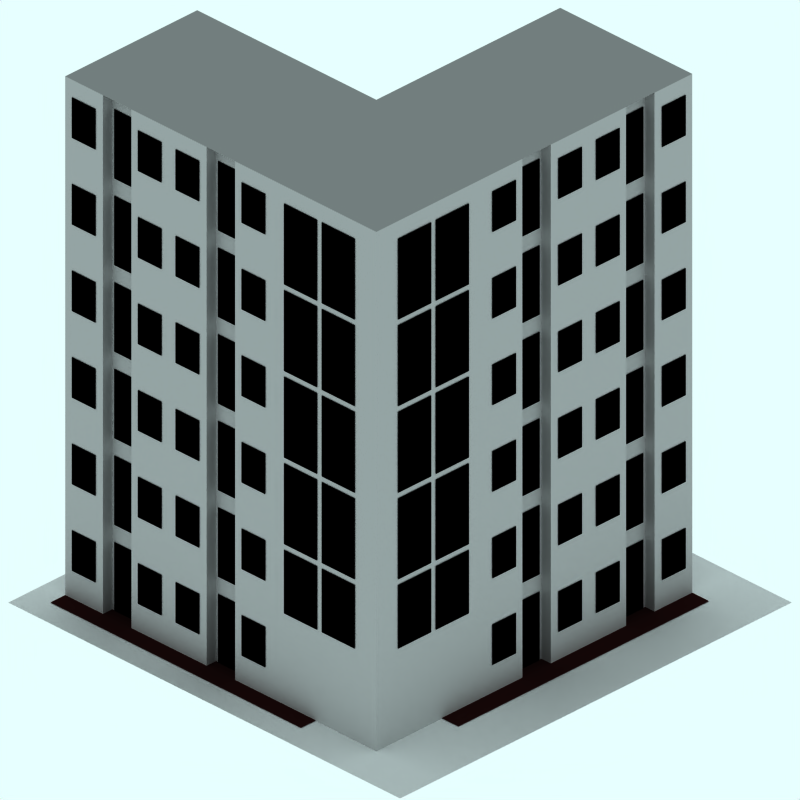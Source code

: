 # Source: senate-building.blend  (saved by Blender 2.49.2; exported with 4.5.12 LTS)
import bpy
from mathutils import Matrix  # noqa: F401  (used for matrix-valued properties, if any)

bpy.ops.wm.read_factory_settings(use_empty=True)
scene = bpy.context.scene
scene.name = 'Scene'

# ---- collections
col_collection_1 = bpy.data.collections.new('Collection 1'); scene.collection.children.link(col_collection_1)
col_collection_2 = bpy.data.collections.new('Collection 2'); scene.collection.children.link(col_collection_2)
col_collection_2.hide_render = True
col_collection_2.hide_viewport = True
col_collection_3 = bpy.data.collections.new('Collection 3'); scene.collection.children.link(col_collection_3)
col_collection_3.hide_render = True
col_collection_3.hide_viewport = True

# ---- materials (node trees are filled in below, after node groups)
mat_soil = bpy.data.materials.new('Soil')
mat_soil.alpha_threshold = 0.0
mat_soil.preview_render_type = 'FLAT'
mat_soil.diffuse_color = (0.1179, 0.03943, 0.03943, 1.0)
mat_soil.roughness = 0.5
mat_soil.line_color = (0.0, 0.0, 0.0, 1.0)
mat_interior = bpy.data.materials.new('Interior')
mat_interior.alpha_threshold = 0.0
mat_interior.preview_render_type = 'FLAT'
mat_interior.diffuse_color = (0.0, 0.0, 0.0, 1.0)
mat_interior.roughness = 0.5
mat_interior.line_color = (0.0, 0.0, 0.0, 1.0)
mat_concrete = bpy.data.materials.new('Concrete')
mat_concrete.alpha_threshold = 0.0
mat_concrete.preview_render_type = 'FLAT'
mat_concrete.diffuse_color = (0.6435, 0.6434, 0.6434, 1.0)
mat_concrete.specular_color = (0.3765, 0.37, 0.37)
mat_concrete.roughness = 0.5
mat_concrete.line_color = (0.0, 0.0, 0.0, 1.0)
mat_concrete_dark = bpy.data.materials.new('Concrete-Dark')
mat_concrete_dark.alpha_threshold = 0.0
mat_concrete_dark.preview_render_type = 'FLAT'
mat_concrete_dark.diffuse_color = (0.4951, 0.4951, 0.4951, 1.0)
mat_concrete_dark.specular_color = (0.3765, 0.37, 0.37)
mat_concrete_dark.roughness = 0.5
mat_concrete_dark.line_color = (0.0, 0.0, 0.0, 1.0)
mat_transparent = bpy.data.materials.new('Transparent')
mat_transparent.alpha_threshold = 0.0
mat_transparent.preview_render_type = 'FLAT'
mat_transparent.roughness = 0.5

# ---- material node trees

# ---- world
world_world = bpy.data.worlds.new('World'); scene.world = world_world
world_world.color = (0.9059, 1.0, 1.0)
world_world.use_sun_shadow = False
world_world.sun_shadow_jitter_overblur = 0.0
world_world.cycles.sampling_method = 'MANUAL'
world_world.cycles.sample_map_resolution = 256

# ---- cameras
cam_camera_001 = bpy.data.cameras.new('Camera.001')
cam_camera_001.type = 'ORTHO'
cam_camera_001.passepartout_alpha = 0.2
cam_camera_001.clip_end = 100.0
cam_camera_001.lens = 35.0
cam_camera_001.ortho_scale = 12.0
cam_camera_001.display_size = 5.91
cam_camera_001.show_passepartout = False
cam_camera_001.show_safe_areas = True
cam_camera_001.dof.focus_distance = 0.0
cam_camera_001.dof.aperture_fstop = 128.0

# ---- lights
light_lamp = bpy.data.lights.new('Lamp', 'SUN')
light_lamp.transmission_factor = 0.0
light_lamp.angle = 1.571
light_lamp.energy = 0.025
light_lamp.shadow_buffer_clip_start = 0.5
light_lamp.shadow_soft_size = 1.0
light_lamp.shadow_cascade_max_distance = 1000.0
light_lamp.cycles.use_multiple_importance_sampling = False

# ---- meshes
me_plane_123 = bpy.data.meshes.new('Plane.123')
me_plane_123.from_pydata([(3.35, 3.06, 0.0), (3.35, -2.25, 0.0), (2.64, -2.25, 0.0), (2.64, 3.06, 0.0)], [], [(0, 3, 2, 1)])
me_plane_123.materials.append(mat_soil)
me_plane_123.use_remesh_preserve_volume = False
me_plane_123.use_remesh_preserve_attributes = False
me_plane_123.use_mirror_vertex_groups = False
me_plane_123.update()
me_plane_109 = bpy.data.meshes.new('Plane.109')
me_plane_109.from_pydata([(3.35, 3.06, 0.0), (3.35, -2.25, 0.0), (2.64, -2.25, 0.0), (2.64, 3.06, 0.0)], [], [(0, 3, 2, 1)])
me_plane_109.materials.append(mat_soil)
me_plane_109.use_remesh_preserve_volume = False
me_plane_109.use_remesh_preserve_attributes = False
me_plane_109.use_mirror_vertex_groups = False
me_plane_109.update()
me_plane_108 = bpy.data.meshes.new('Plane.108')
me_plane_108.from_pydata([(-1.55, 8.7, 3.01), (-1.55, 7.3, 3.01), (-2.25, 7.3, 3.01), (-2.25, 8.7, 3.01)], [], [(0, 3, 2, 1)])
me_plane_108.materials.append(mat_interior)
me_plane_108.use_remesh_preserve_volume = False
me_plane_108.use_remesh_preserve_attributes = False
me_plane_108.use_mirror_vertex_groups = False
me_plane_108.update()
me_plane_107 = bpy.data.meshes.new('Plane.107')
me_plane_107.from_pydata([(-2.35, 8.7, 3.01), (-2.35, 7.3, 3.01), (-3.05, 7.3, 3.01), (-3.05, 8.7, 3.01)], [], [(0, 3, 2, 1)])
me_plane_107.materials.append(mat_interior)
me_plane_107.use_remesh_preserve_volume = False
me_plane_107.use_remesh_preserve_attributes = False
me_plane_107.use_mirror_vertex_groups = False
me_plane_107.update()
me_plane_106 = bpy.data.meshes.new('Plane.106')
me_plane_106.from_pydata([(-2.35, 7.2, 3.01), (-2.35, 5.8, 3.01), (-3.05, 5.8, 3.01), (-3.05, 7.2, 3.01)], [], [(0, 3, 2, 1)])
me_plane_106.materials.append(mat_interior)
me_plane_106.use_remesh_preserve_volume = False
me_plane_106.use_remesh_preserve_attributes = False
me_plane_106.use_mirror_vertex_groups = False
me_plane_106.update()
me_plane_105 = bpy.data.meshes.new('Plane.105')
me_plane_105.from_pydata([(-1.55, 7.2, 3.01), (-1.55, 5.8, 3.01), (-2.25, 5.8, 3.01), (-2.25, 7.2, 3.01)], [], [(0, 3, 2, 1)])
me_plane_105.materials.append(mat_interior)
me_plane_105.use_remesh_preserve_volume = False
me_plane_105.use_remesh_preserve_attributes = False
me_plane_105.use_mirror_vertex_groups = False
me_plane_105.update()
me_plane_104 = bpy.data.meshes.new('Plane.104')
me_plane_104.from_pydata([(-1.55, 4.2, 3.01), (-1.55, 2.8, 3.01), (-2.25, 2.8, 3.01), (-2.25, 4.2, 3.01)], [], [(0, 3, 2, 1)])
me_plane_104.materials.append(mat_interior)
me_plane_104.use_remesh_preserve_volume = False
me_plane_104.use_remesh_preserve_attributes = False
me_plane_104.use_mirror_vertex_groups = False
me_plane_104.update()
me_plane_103 = bpy.data.meshes.new('Plane.103')
me_plane_103.from_pydata([(-2.35, 4.2, 3.01), (-2.35, 2.8, 3.01), (-3.05, 2.8, 3.01), (-3.05, 4.2, 3.01)], [], [(0, 3, 2, 1)])
me_plane_103.materials.append(mat_interior)
me_plane_103.use_remesh_preserve_volume = False
me_plane_103.use_remesh_preserve_attributes = False
me_plane_103.use_mirror_vertex_groups = False
me_plane_103.update()
me_plane_102 = bpy.data.meshes.new('Plane.102')
me_plane_102.from_pydata([(-2.35, 5.7, 3.01), (-2.35, 4.3, 3.01), (-3.05, 4.3, 3.01), (-3.05, 5.7, 3.01)], [], [(0, 3, 2, 1)])
me_plane_102.materials.append(mat_interior)
me_plane_102.use_remesh_preserve_volume = False
me_plane_102.use_remesh_preserve_attributes = False
me_plane_102.use_mirror_vertex_groups = False
me_plane_102.update()
me_plane_101 = bpy.data.meshes.new('Plane.101')
me_plane_101.from_pydata([(-1.55, 5.7, 3.01), (-1.55, 4.3, 3.01), (-2.25, 4.3, 3.01), (-2.25, 5.7, 3.01)], [], [(0, 3, 2, 1)])
me_plane_101.materials.append(mat_interior)
me_plane_101.use_remesh_preserve_volume = False
me_plane_101.use_remesh_preserve_attributes = False
me_plane_101.use_mirror_vertex_groups = False
me_plane_101.update()
me_plane_100 = bpy.data.meshes.new('Plane.100')
me_plane_100.from_pydata([(-1.55, 2.7, 3.01), (-1.55, 1.6, 3.01), (-2.25, 1.6, 3.01), (-2.25, 2.7, 3.01)], [], [(0, 3, 2, 1)])
me_plane_100.materials.append(mat_interior)
me_plane_100.use_remesh_preserve_volume = False
me_plane_100.use_remesh_preserve_attributes = False
me_plane_100.use_mirror_vertex_groups = False
me_plane_100.update()
me_plane_099 = bpy.data.meshes.new('Plane.099')
me_plane_099.from_pydata([(-2.35, 2.7, 3.01), (-2.35, 1.6, 3.01), (-3.05, 1.6, 3.01), (-3.05, 2.7, 3.01)], [], [(0, 3, 2, 1)])
me_plane_099.materials.append(mat_interior)
me_plane_099.use_remesh_preserve_volume = False
me_plane_099.use_remesh_preserve_attributes = False
me_plane_099.use_mirror_vertex_groups = False
me_plane_099.update()
me_plane_098 = bpy.data.meshes.new('Plane.098')
me_plane_098.from_pydata([(-2.35, 2.7, 3.01), (-2.35, 1.6, 3.01), (-3.05, 1.6, 3.01), (-3.05, 2.7, 3.01)], [], [(0, 3, 2, 1)])
me_plane_098.materials.append(mat_interior)
me_plane_098.use_remesh_preserve_volume = False
me_plane_098.use_remesh_preserve_attributes = False
me_plane_098.use_mirror_vertex_groups = False
me_plane_098.update()
me_plane_097 = bpy.data.meshes.new('Plane.097')
me_plane_097.from_pydata([(-1.55, 2.7, 3.01), (-1.55, 1.6, 3.01), (-2.25, 1.6, 3.01), (-2.25, 2.7, 3.01)], [], [(0, 3, 2, 1)])
me_plane_097.materials.append(mat_interior)
me_plane_097.use_remesh_preserve_volume = False
me_plane_097.use_remesh_preserve_attributes = False
me_plane_097.use_mirror_vertex_groups = False
me_plane_097.update()
me_plane_096 = bpy.data.meshes.new('Plane.096')
me_plane_096.from_pydata([(-1.55, 5.7, 3.01), (-1.55, 4.3, 3.01), (-2.25, 4.3, 3.01), (-2.25, 5.7, 3.01)], [], [(0, 3, 2, 1)])
me_plane_096.materials.append(mat_interior)
me_plane_096.use_remesh_preserve_volume = False
me_plane_096.use_remesh_preserve_attributes = False
me_plane_096.use_mirror_vertex_groups = False
me_plane_096.update()
me_plane_095 = bpy.data.meshes.new('Plane.095')
me_plane_095.from_pydata([(-2.35, 5.7, 3.01), (-2.35, 4.3, 3.01), (-3.05, 4.3, 3.01), (-3.05, 5.7, 3.01)], [], [(0, 3, 2, 1)])
me_plane_095.materials.append(mat_interior)
me_plane_095.use_remesh_preserve_volume = False
me_plane_095.use_remesh_preserve_attributes = False
me_plane_095.use_mirror_vertex_groups = False
me_plane_095.update()
me_plane_094 = bpy.data.meshes.new('Plane.094')
me_plane_094.from_pydata([(-2.35, 4.2, 3.01), (-2.35, 2.8, 3.01), (-3.05, 2.8, 3.01), (-3.05, 4.2, 3.01)], [], [(0, 3, 2, 1)])
me_plane_094.materials.append(mat_interior)
me_plane_094.use_remesh_preserve_volume = False
me_plane_094.use_remesh_preserve_attributes = False
me_plane_094.use_mirror_vertex_groups = False
me_plane_094.update()
me_plane_093 = bpy.data.meshes.new('Plane.093')
me_plane_093.from_pydata([(-1.55, 4.2, 3.01), (-1.55, 2.8, 3.01), (-2.25, 2.8, 3.01), (-2.25, 4.2, 3.01)], [], [(0, 3, 2, 1)])
me_plane_093.materials.append(mat_interior)
me_plane_093.use_remesh_preserve_volume = False
me_plane_093.use_remesh_preserve_attributes = False
me_plane_093.use_mirror_vertex_groups = False
me_plane_093.update()
me_plane_092 = bpy.data.meshes.new('Plane.092')
me_plane_092.from_pydata([(-1.55, 7.2, 3.01), (-1.55, 5.8, 3.01), (-2.25, 5.8, 3.01), (-2.25, 7.2, 3.01)], [], [(0, 3, 2, 1)])
me_plane_092.materials.append(mat_interior)
me_plane_092.use_remesh_preserve_volume = False
me_plane_092.use_remesh_preserve_attributes = False
me_plane_092.use_mirror_vertex_groups = False
me_plane_092.update()
me_plane_091 = bpy.data.meshes.new('Plane.091')
me_plane_091.from_pydata([(-2.35, 7.2, 3.01), (-2.35, 5.8, 3.01), (-3.05, 5.8, 3.01), (-3.05, 7.2, 3.01)], [], [(0, 3, 2, 1)])
me_plane_091.materials.append(mat_interior)
me_plane_091.use_remesh_preserve_volume = False
me_plane_091.use_remesh_preserve_attributes = False
me_plane_091.use_mirror_vertex_groups = False
me_plane_091.update()
me_plane_086 = bpy.data.meshes.new('Plane.086')
me_plane_086.from_pydata([(-2.35, 8.7, 3.01), (-2.35, 7.3, 3.01), (-3.05, 7.3, 3.01), (-3.05, 8.7, 3.01)], [], [(0, 3, 2, 1)])
me_plane_086.materials.append(mat_interior)
me_plane_086.use_remesh_preserve_volume = False
me_plane_086.use_remesh_preserve_attributes = False
me_plane_086.use_mirror_vertex_groups = False
me_plane_086.update()
me_plane_085 = bpy.data.meshes.new('Plane.085')
me_plane_085.from_pydata([(-1.55, 8.7, 3.01), (-1.55, 7.3, 3.01), (-2.25, 7.3, 3.01), (-2.25, 8.7, 3.01)], [], [(0, 3, 2, 1)])
me_plane_085.materials.append(mat_interior)
me_plane_085.use_remesh_preserve_volume = False
me_plane_085.use_remesh_preserve_attributes = False
me_plane_085.use_mirror_vertex_groups = False
me_plane_085.update()
me_plane_079 = bpy.data.meshes.new('Plane.079')
me_plane_079.from_pydata([(0.85, 2.7, 3.01), (0.85, 2.0, 3.01), (0.35, 2.0, 3.01), (0.35, 2.7, 3.01)], [], [(0, 3, 2, 1)])
me_plane_079.materials.append(mat_interior)
me_plane_079.use_remesh_preserve_volume = False
me_plane_079.use_remesh_preserve_attributes = False
me_plane_079.use_mirror_vertex_groups = False
me_plane_079.update()
me_plane_078 = bpy.data.meshes.new('Plane.078')
me_plane_078.from_pydata([(1.65, 2.7, 3.01), (1.65, 2.0, 3.01), (1.15, 2.0, 3.01), (1.15, 2.7, 3.01)], [], [(0, 3, 2, 1)])
me_plane_078.materials.append(mat_interior)
me_plane_078.use_remesh_preserve_volume = False
me_plane_078.use_remesh_preserve_attributes = False
me_plane_078.use_mirror_vertex_groups = False
me_plane_078.update()
me_plane_077 = bpy.data.meshes.new('Plane.077')
me_plane_077.from_pydata([(1.65, 1.2, 3.01), (1.65, 0.5, 3.01), (1.15, 0.5, 3.01), (1.15, 1.2, 3.01)], [], [(0, 3, 2, 1)])
me_plane_077.materials.append(mat_interior)
me_plane_077.use_remesh_preserve_volume = False
me_plane_077.use_remesh_preserve_attributes = False
me_plane_077.use_mirror_vertex_groups = False
me_plane_077.update()
me_plane_076 = bpy.data.meshes.new('Plane.076')
me_plane_076.from_pydata([(0.85, 1.2, 3.01), (0.85, 0.5, 3.01), (0.35, 0.5, 3.01), (0.35, 1.2, 3.01)], [], [(0, 3, 2, 1)])
me_plane_076.materials.append(mat_interior)
me_plane_076.use_remesh_preserve_volume = False
me_plane_076.use_remesh_preserve_attributes = False
me_plane_076.use_mirror_vertex_groups = False
me_plane_076.update()
me_plane_075 = bpy.data.meshes.new('Plane.075')
me_plane_075.from_pydata([(-0.55, 1.2, 3.01), (-0.55, 0.5, 3.01), (-1.05, 0.5, 3.01), (-1.05, 1.2, 3.01)], [], [(0, 3, 2, 1)])
me_plane_075.materials.append(mat_interior)
me_plane_075.use_remesh_preserve_volume = False
me_plane_075.use_remesh_preserve_attributes = False
me_plane_075.use_mirror_vertex_groups = False
me_plane_075.update()
me_plane_074 = bpy.data.meshes.new('Plane.074')
me_plane_074.from_pydata([(-0.55, 2.7, 3.01), (-0.55, 2.0, 3.01), (-1.05, 2.0, 3.01), (-1.05, 2.7, 3.01)], [], [(0, 3, 2, 1)])
me_plane_074.materials.append(mat_interior)
me_plane_074.use_remesh_preserve_volume = False
me_plane_074.use_remesh_preserve_attributes = False
me_plane_074.use_mirror_vertex_groups = False
me_plane_074.update()
me_plane_073 = bpy.data.meshes.new('Plane.073')
me_plane_073.from_pydata([(3.05, 2.7, 3.01), (3.05, 2.0, 3.01), (2.55, 2.0, 3.01), (2.55, 2.7, 3.01)], [], [(0, 3, 2, 1)])
me_plane_073.materials.append(mat_interior)
me_plane_073.use_remesh_preserve_volume = False
me_plane_073.use_remesh_preserve_attributes = False
me_plane_073.use_mirror_vertex_groups = False
me_plane_073.update()
me_plane_072 = bpy.data.meshes.new('Plane.072')
me_plane_072.from_pydata([(3.05, 1.2, 3.01), (3.05, 0.5, 3.01), (2.55, 0.5, 3.01), (2.55, 1.2, 3.01)], [], [(0, 3, 2, 1)])
me_plane_072.materials.append(mat_interior)
me_plane_072.use_remesh_preserve_volume = False
me_plane_072.use_remesh_preserve_attributes = False
me_plane_072.use_mirror_vertex_groups = False
me_plane_072.update()
me_plane_071 = bpy.data.meshes.new('Plane.071')
me_plane_071.from_pydata([(3.05, 4.2, 3.01), (3.05, 3.5, 3.01), (2.55, 3.5, 3.01), (2.55, 4.2, 3.01)], [], [(0, 3, 2, 1)])
me_plane_071.materials.append(mat_interior)
me_plane_071.use_remesh_preserve_volume = False
me_plane_071.use_remesh_preserve_attributes = False
me_plane_071.use_mirror_vertex_groups = False
me_plane_071.update()
me_plane_070 = bpy.data.meshes.new('Plane.070')
me_plane_070.from_pydata([(3.05, 5.7, 3.01), (3.05, 5.0, 3.01), (2.55, 5.0, 3.01), (2.55, 5.7, 3.01)], [], [(0, 3, 2, 1)])
me_plane_070.materials.append(mat_interior)
me_plane_070.use_remesh_preserve_volume = False
me_plane_070.use_remesh_preserve_attributes = False
me_plane_070.use_mirror_vertex_groups = False
me_plane_070.update()
me_plane_069 = bpy.data.meshes.new('Plane.069')
me_plane_069.from_pydata([(-0.55, 5.7, 3.01), (-0.55, 5.0, 3.01), (-1.05, 5.0, 3.01), (-1.05, 5.7, 3.01)], [], [(0, 3, 2, 1)])
me_plane_069.materials.append(mat_interior)
me_plane_069.use_remesh_preserve_volume = False
me_plane_069.use_remesh_preserve_attributes = False
me_plane_069.use_mirror_vertex_groups = False
me_plane_069.update()
me_plane_068 = bpy.data.meshes.new('Plane.068')
me_plane_068.from_pydata([(-0.55, 4.2, 3.01), (-0.55, 3.5, 3.01), (-1.05, 3.5, 3.01), (-1.05, 4.2, 3.01)], [], [(0, 3, 2, 1)])
me_plane_068.materials.append(mat_interior)
me_plane_068.use_remesh_preserve_volume = False
me_plane_068.use_remesh_preserve_attributes = False
me_plane_068.use_mirror_vertex_groups = False
me_plane_068.update()
me_plane_067 = bpy.data.meshes.new('Plane.067')
me_plane_067.from_pydata([(0.85, 4.2, 3.01), (0.85, 3.5, 3.01), (0.35, 3.5, 3.01), (0.35, 4.2, 3.01)], [], [(0, 3, 2, 1)])
me_plane_067.materials.append(mat_interior)
me_plane_067.use_remesh_preserve_volume = False
me_plane_067.use_remesh_preserve_attributes = False
me_plane_067.use_mirror_vertex_groups = False
me_plane_067.update()
me_plane_066 = bpy.data.meshes.new('Plane.066')
me_plane_066.from_pydata([(1.65, 4.2, 3.01), (1.65, 3.5, 3.01), (1.15, 3.5, 3.01), (1.15, 4.2, 3.01)], [], [(0, 3, 2, 1)])
me_plane_066.materials.append(mat_interior)
me_plane_066.use_remesh_preserve_volume = False
me_plane_066.use_remesh_preserve_attributes = False
me_plane_066.use_mirror_vertex_groups = False
me_plane_066.update()
me_plane_065 = bpy.data.meshes.new('Plane.065')
me_plane_065.from_pydata([(1.65, 5.7, 3.01), (1.65, 5.0, 3.01), (1.15, 5.0, 3.01), (1.15, 5.7, 3.01)], [], [(0, 3, 2, 1)])
me_plane_065.materials.append(mat_interior)
me_plane_065.use_remesh_preserve_volume = False
me_plane_065.use_remesh_preserve_attributes = False
me_plane_065.use_mirror_vertex_groups = False
me_plane_065.update()
me_plane_064 = bpy.data.meshes.new('Plane.064')
me_plane_064.from_pydata([(0.85, 5.7, 3.01), (0.85, 5.0, 3.01), (0.35, 5.0, 3.01), (0.35, 5.7, 3.01)], [], [(0, 3, 2, 1)])
me_plane_064.materials.append(mat_interior)
me_plane_064.use_remesh_preserve_volume = False
me_plane_064.use_remesh_preserve_attributes = False
me_plane_064.use_mirror_vertex_groups = False
me_plane_064.update()
me_plane_063 = bpy.data.meshes.new('Plane.063')
me_plane_063.from_pydata([(0.85, 8.7, 3.01), (0.85, 8.0, 3.01), (0.35, 8.0, 3.01), (0.35, 8.7, 3.01)], [], [(0, 3, 2, 1)])
me_plane_063.materials.append(mat_interior)
me_plane_063.use_remesh_preserve_volume = False
me_plane_063.use_remesh_preserve_attributes = False
me_plane_063.use_mirror_vertex_groups = False
me_plane_063.update()
me_plane_062 = bpy.data.meshes.new('Plane.062')
me_plane_062.from_pydata([(1.65, 8.7, 3.01), (1.65, 8.0, 3.01), (1.15, 8.0, 3.01), (1.15, 8.7, 3.01)], [], [(0, 3, 2, 1)])
me_plane_062.materials.append(mat_interior)
me_plane_062.use_remesh_preserve_volume = False
me_plane_062.use_remesh_preserve_attributes = False
me_plane_062.use_mirror_vertex_groups = False
me_plane_062.update()
me_plane_061 = bpy.data.meshes.new('Plane.061')
me_plane_061.from_pydata([(1.65, 7.2, 3.01), (1.65, 6.5, 3.01), (1.15, 6.5, 3.01), (1.15, 7.2, 3.01)], [], [(0, 3, 2, 1)])
me_plane_061.materials.append(mat_interior)
me_plane_061.use_remesh_preserve_volume = False
me_plane_061.use_remesh_preserve_attributes = False
me_plane_061.use_mirror_vertex_groups = False
me_plane_061.update()
me_plane_060 = bpy.data.meshes.new('Plane.060')
me_plane_060.from_pydata([(0.85, 7.2, 3.01), (0.85, 6.5, 3.01), (0.35, 6.5, 3.01), (0.35, 7.2, 3.01)], [], [(0, 3, 2, 1)])
me_plane_060.materials.append(mat_interior)
me_plane_060.use_remesh_preserve_volume = False
me_plane_060.use_remesh_preserve_attributes = False
me_plane_060.use_mirror_vertex_groups = False
me_plane_060.update()
me_plane_059 = bpy.data.meshes.new('Plane.059')
me_plane_059.from_pydata([(-0.55, 7.2, 3.01), (-0.55, 6.5, 3.01), (-1.05, 6.5, 3.01), (-1.05, 7.2, 3.01)], [], [(0, 3, 2, 1)])
me_plane_059.materials.append(mat_interior)
me_plane_059.use_remesh_preserve_volume = False
me_plane_059.use_remesh_preserve_attributes = False
me_plane_059.use_mirror_vertex_groups = False
me_plane_059.update()
me_plane_058 = bpy.data.meshes.new('Plane.058')
me_plane_058.from_pydata([(-0.55, 8.7, 3.01), (-0.55, 8.0, 3.01), (-1.05, 8.0, 3.01), (-1.05, 8.7, 3.01)], [], [(0, 3, 2, 1)])
me_plane_058.materials.append(mat_interior)
me_plane_058.use_remesh_preserve_volume = False
me_plane_058.use_remesh_preserve_attributes = False
me_plane_058.use_mirror_vertex_groups = False
me_plane_058.update()
me_plane_057 = bpy.data.meshes.new('Plane.057')
me_plane_057.from_pydata([(3.05, 8.7, 3.01), (3.05, 8.0, 3.01), (2.55, 8.0, 3.01), (2.55, 8.7, 3.01)], [], [(0, 3, 2, 1)])
me_plane_057.materials.append(mat_interior)
me_plane_057.use_remesh_preserve_volume = False
me_plane_057.use_remesh_preserve_attributes = False
me_plane_057.use_mirror_vertex_groups = False
me_plane_057.update()
me_plane_056 = bpy.data.meshes.new('Plane.056')
me_plane_056.from_pydata([(3.05, 7.2, 3.01), (3.05, 6.5, 3.01), (2.55, 6.5, 3.01), (2.55, 7.2, 3.01)], [], [(0, 3, 2, 1)])
me_plane_056.materials.append(mat_interior)
me_plane_056.use_remesh_preserve_volume = False
me_plane_056.use_remesh_preserve_attributes = False
me_plane_056.use_mirror_vertex_groups = False
me_plane_056.update()
me_plane_055 = bpy.data.meshes.new('Plane.055')
me_plane_055.from_pydata([(3.05, 1.2, 3.01), (3.05, 0.5, 3.01), (2.55, 0.5, 3.01), (2.55, 1.2, 3.01)], [], [(0, 3, 2, 1)])
me_plane_055.materials.append(mat_interior)
me_plane_055.use_remesh_preserve_volume = False
me_plane_055.use_remesh_preserve_attributes = False
me_plane_055.use_mirror_vertex_groups = False
me_plane_055.update()
me_plane_054 = bpy.data.meshes.new('Plane.054')
me_plane_054.from_pydata([(3.05, 2.7, 3.01), (3.05, 2.0, 3.01), (2.55, 2.0, 3.01), (2.55, 2.7, 3.01)], [], [(0, 3, 2, 1)])
me_plane_054.materials.append(mat_interior)
me_plane_054.use_remesh_preserve_volume = False
me_plane_054.use_remesh_preserve_attributes = False
me_plane_054.use_mirror_vertex_groups = False
me_plane_054.update()
me_plane_053 = bpy.data.meshes.new('Plane.053')
me_plane_053.from_pydata([(-0.55, 2.7, 3.01), (-0.55, 2.0, 3.01), (-1.05, 2.0, 3.01), (-1.05, 2.7, 3.01)], [], [(0, 3, 2, 1)])
me_plane_053.materials.append(mat_interior)
me_plane_053.use_remesh_preserve_volume = False
me_plane_053.use_remesh_preserve_attributes = False
me_plane_053.use_mirror_vertex_groups = False
me_plane_053.update()
me_plane_052 = bpy.data.meshes.new('Plane.052')
me_plane_052.from_pydata([(-0.55, 1.2, 3.01), (-0.55, 0.5, 3.01), (-1.05, 0.5, 3.01), (-1.05, 1.2, 3.01)], [], [(0, 3, 2, 1)])
me_plane_052.materials.append(mat_interior)
me_plane_052.use_remesh_preserve_volume = False
me_plane_052.use_remesh_preserve_attributes = False
me_plane_052.use_mirror_vertex_groups = False
me_plane_052.update()
me_plane_051 = bpy.data.meshes.new('Plane.051')
me_plane_051.from_pydata([(0.85, 1.2, 3.01), (0.85, 0.5, 3.01), (0.35, 0.5, 3.01), (0.35, 1.2, 3.01)], [], [(0, 3, 2, 1)])
me_plane_051.materials.append(mat_interior)
me_plane_051.use_remesh_preserve_volume = False
me_plane_051.use_remesh_preserve_attributes = False
me_plane_051.use_mirror_vertex_groups = False
me_plane_051.update()
me_plane_050 = bpy.data.meshes.new('Plane.050')
me_plane_050.from_pydata([(1.65, 1.2, 3.01), (1.65, 0.5, 3.01), (1.15, 0.5, 3.01), (1.15, 1.2, 3.01)], [], [(0, 3, 2, 1)])
me_plane_050.materials.append(mat_interior)
me_plane_050.use_remesh_preserve_volume = False
me_plane_050.use_remesh_preserve_attributes = False
me_plane_050.use_mirror_vertex_groups = False
me_plane_050.update()
me_plane_049 = bpy.data.meshes.new('Plane.049')
me_plane_049.from_pydata([(1.65, 2.7, 3.01), (1.65, 2.0, 3.01), (1.15, 2.0, 3.01), (1.15, 2.7, 3.01)], [], [(0, 3, 2, 1)])
me_plane_049.materials.append(mat_interior)
me_plane_049.use_remesh_preserve_volume = False
me_plane_049.use_remesh_preserve_attributes = False
me_plane_049.use_mirror_vertex_groups = False
me_plane_049.update()
me_plane_048 = bpy.data.meshes.new('Plane.048')
me_plane_048.from_pydata([(0.85, 2.7, 3.01), (0.85, 2.0, 3.01), (0.35, 2.0, 3.01), (0.35, 2.7, 3.01)], [], [(0, 3, 2, 1)])
me_plane_048.materials.append(mat_interior)
me_plane_048.use_remesh_preserve_volume = False
me_plane_048.use_remesh_preserve_attributes = False
me_plane_048.use_mirror_vertex_groups = False
me_plane_048.update()
me_plane_047 = bpy.data.meshes.new('Plane.047')
me_plane_047.from_pydata([(0.85, 2.7, 3.01), (0.85, 2.0, 3.01), (0.35, 2.0, 3.01), (0.35, 2.7, 3.01)], [], [(0, 3, 2, 1)])
me_plane_047.materials.append(mat_interior)
me_plane_047.use_remesh_preserve_volume = False
me_plane_047.use_remesh_preserve_attributes = False
me_plane_047.use_mirror_vertex_groups = False
me_plane_047.update()
me_plane_046 = bpy.data.meshes.new('Plane.046')
me_plane_046.from_pydata([(1.65, 2.7, 3.01), (1.65, 2.0, 3.01), (1.15, 2.0, 3.01), (1.15, 2.7, 3.01)], [], [(0, 3, 2, 1)])
me_plane_046.materials.append(mat_interior)
me_plane_046.use_remesh_preserve_volume = False
me_plane_046.use_remesh_preserve_attributes = False
me_plane_046.use_mirror_vertex_groups = False
me_plane_046.update()
me_plane_045 = bpy.data.meshes.new('Plane.045')
me_plane_045.from_pydata([(1.65, 1.2, 3.01), (1.65, 0.5, 3.01), (1.15, 0.5, 3.01), (1.15, 1.2, 3.01)], [], [(0, 3, 2, 1)])
me_plane_045.materials.append(mat_interior)
me_plane_045.use_remesh_preserve_volume = False
me_plane_045.use_remesh_preserve_attributes = False
me_plane_045.use_mirror_vertex_groups = False
me_plane_045.update()
me_plane_044 = bpy.data.meshes.new('Plane.044')
me_plane_044.from_pydata([(0.85, 1.2, 3.01), (0.85, 0.5, 3.01), (0.35, 0.5, 3.01), (0.35, 1.2, 3.01)], [], [(0, 3, 2, 1)])
me_plane_044.materials.append(mat_interior)
me_plane_044.use_remesh_preserve_volume = False
me_plane_044.use_remesh_preserve_attributes = False
me_plane_044.use_mirror_vertex_groups = False
me_plane_044.update()
me_plane_043 = bpy.data.meshes.new('Plane.043')
me_plane_043.from_pydata([(-0.55, 1.2, 3.01), (-0.55, 0.5, 3.01), (-1.05, 0.5, 3.01), (-1.05, 1.2, 3.01)], [], [(0, 3, 2, 1)])
me_plane_043.materials.append(mat_interior)
me_plane_043.use_remesh_preserve_volume = False
me_plane_043.use_remesh_preserve_attributes = False
me_plane_043.use_mirror_vertex_groups = False
me_plane_043.update()
me_plane_042 = bpy.data.meshes.new('Plane.042')
me_plane_042.from_pydata([(-0.55, 2.7, 3.01), (-0.55, 2.0, 3.01), (-1.05, 2.0, 3.01), (-1.05, 2.7, 3.01)], [], [(0, 3, 2, 1)])
me_plane_042.materials.append(mat_interior)
me_plane_042.use_remesh_preserve_volume = False
me_plane_042.use_remesh_preserve_attributes = False
me_plane_042.use_mirror_vertex_groups = False
me_plane_042.update()
me_plane_041 = bpy.data.meshes.new('Plane.041')
me_plane_041.from_pydata([(3.05, 2.7, 3.01), (3.05, 2.0, 3.01), (2.55, 2.0, 3.01), (2.55, 2.7, 3.01)], [], [(0, 3, 2, 1)])
me_plane_041.materials.append(mat_interior)
me_plane_041.use_remesh_preserve_volume = False
me_plane_041.use_remesh_preserve_attributes = False
me_plane_041.use_mirror_vertex_groups = False
me_plane_041.update()
me_plane_040 = bpy.data.meshes.new('Plane.040')
me_plane_040.from_pydata([(3.05, 1.2, 3.01), (3.05, 0.5, 3.01), (2.55, 0.5, 3.01), (2.55, 1.2, 3.01)], [], [(0, 3, 2, 1)])
me_plane_040.materials.append(mat_interior)
me_plane_040.use_remesh_preserve_volume = False
me_plane_040.use_remesh_preserve_attributes = False
me_plane_040.use_mirror_vertex_groups = False
me_plane_040.update()
me_plane_039 = bpy.data.meshes.new('Plane.039')
me_plane_039.from_pydata([(3.05, 1.2, 3.01), (3.05, 0.5, 3.01), (2.55, 0.5, 3.01), (2.55, 1.2, 3.01)], [], [(0, 3, 2, 1)])
me_plane_039.materials.append(mat_interior)
me_plane_039.use_remesh_preserve_volume = False
me_plane_039.use_remesh_preserve_attributes = False
me_plane_039.use_mirror_vertex_groups = False
me_plane_039.update()
me_plane_038 = bpy.data.meshes.new('Plane.038')
me_plane_038.from_pydata([(3.05, 2.7, 3.01), (3.05, 2.0, 3.01), (2.55, 2.0, 3.01), (2.55, 2.7, 3.01)], [], [(0, 3, 2, 1)])
me_plane_038.materials.append(mat_interior)
me_plane_038.use_remesh_preserve_volume = False
me_plane_038.use_remesh_preserve_attributes = False
me_plane_038.use_mirror_vertex_groups = False
me_plane_038.update()
me_plane_037 = bpy.data.meshes.new('Plane.037')
me_plane_037.from_pydata([(-0.55, 2.7, 3.01), (-0.55, 2.0, 3.01), (-1.05, 2.0, 3.01), (-1.05, 2.7, 3.01)], [], [(0, 3, 2, 1)])
me_plane_037.materials.append(mat_interior)
me_plane_037.use_remesh_preserve_volume = False
me_plane_037.use_remesh_preserve_attributes = False
me_plane_037.use_mirror_vertex_groups = False
me_plane_037.update()
me_plane_036 = bpy.data.meshes.new('Plane.036')
me_plane_036.from_pydata([(-0.55, 1.2, 3.01), (-0.55, 0.5, 3.01), (-1.05, 0.5, 3.01), (-1.05, 1.2, 3.01)], [], [(0, 3, 2, 1)])
me_plane_036.materials.append(mat_interior)
me_plane_036.use_remesh_preserve_volume = False
me_plane_036.use_remesh_preserve_attributes = False
me_plane_036.use_mirror_vertex_groups = False
me_plane_036.update()
me_plane_035 = bpy.data.meshes.new('Plane.035')
me_plane_035.from_pydata([(0.85, 1.2, 3.01), (0.85, 0.5, 3.01), (0.35, 0.5, 3.01), (0.35, 1.2, 3.01)], [], [(0, 3, 2, 1)])
me_plane_035.materials.append(mat_interior)
me_plane_035.use_remesh_preserve_volume = False
me_plane_035.use_remesh_preserve_attributes = False
me_plane_035.use_mirror_vertex_groups = False
me_plane_035.update()
me_plane_034 = bpy.data.meshes.new('Plane.034')
me_plane_034.from_pydata([(1.65, 1.2, 3.01), (1.65, 0.5, 3.01), (1.15, 0.5, 3.01), (1.15, 1.2, 3.01)], [], [(0, 3, 2, 1)])
me_plane_034.materials.append(mat_interior)
me_plane_034.use_remesh_preserve_volume = False
me_plane_034.use_remesh_preserve_attributes = False
me_plane_034.use_mirror_vertex_groups = False
me_plane_034.update()
me_plane_033 = bpy.data.meshes.new('Plane.033')
me_plane_033.from_pydata([(1.65, 2.7, 3.01), (1.65, 2.0, 3.01), (1.15, 2.0, 3.01), (1.15, 2.7, 3.01)], [], [(0, 3, 2, 1)])
me_plane_033.materials.append(mat_interior)
me_plane_033.use_remesh_preserve_volume = False
me_plane_033.use_remesh_preserve_attributes = False
me_plane_033.use_mirror_vertex_groups = False
me_plane_033.update()
me_plane_032 = bpy.data.meshes.new('Plane.032')
me_plane_032.from_pydata([(0.85, 2.7, 3.01), (0.85, 2.0, 3.01), (0.35, 2.0, 3.01), (0.35, 2.7, 3.01)], [], [(0, 3, 2, 1)])
me_plane_032.materials.append(mat_interior)
me_plane_032.use_remesh_preserve_volume = False
me_plane_032.use_remesh_preserve_attributes = False
me_plane_032.use_mirror_vertex_groups = False
me_plane_032.update()
me_plane_031 = bpy.data.meshes.new('Plane.031')
me_plane_031.from_pydata([(2.35, 1.2, 2.81), (2.35, 1.192e-07, 2.81), (1.85, 2.98e-07, 2.81), (1.85, 1.2, 2.81)], [], [(0, 3, 2, 1)])
me_plane_031.materials.append(mat_interior)
me_plane_031.use_remesh_preserve_volume = False
me_plane_031.use_remesh_preserve_attributes = False
me_plane_031.use_mirror_vertex_groups = False
me_plane_031.update()
me_plane_030 = bpy.data.meshes.new('Plane.030')
me_plane_030.from_pydata([(2.35, 2.7, 2.81), (2.35, 1.5, 2.81), (1.85, 1.5, 2.81), (1.85, 2.7, 2.81)], [], [(0, 3, 2, 1)])
me_plane_030.materials.append(mat_interior)
me_plane_030.use_remesh_preserve_volume = False
me_plane_030.use_remesh_preserve_attributes = False
me_plane_030.use_mirror_vertex_groups = False
me_plane_030.update()
me_plane_029 = bpy.data.meshes.new('Plane.029')
me_plane_029.from_pydata([(2.35, 5.7, 2.81), (2.35, 4.5, 2.81), (1.85, 4.5, 2.81), (1.85, 5.7, 2.81)], [], [(0, 3, 2, 1)])
me_plane_029.materials.append(mat_interior)
me_plane_029.use_remesh_preserve_volume = False
me_plane_029.use_remesh_preserve_attributes = False
me_plane_029.use_mirror_vertex_groups = False
me_plane_029.update()
me_plane_028 = bpy.data.meshes.new('Plane.028')
me_plane_028.from_pydata([(2.35, 4.2, 2.81), (2.35, 3.0, 2.81), (1.85, 3.0, 2.81), (1.85, 4.2, 2.81)], [], [(0, 3, 2, 1)])
me_plane_028.materials.append(mat_interior)
me_plane_028.use_remesh_preserve_volume = False
me_plane_028.use_remesh_preserve_attributes = False
me_plane_028.use_mirror_vertex_groups = False
me_plane_028.update()
me_plane_027 = bpy.data.meshes.new('Plane.027')
me_plane_027.from_pydata([(2.35, 7.2, 2.81), (2.35, 6.0, 2.81), (1.85, 6.0, 2.81), (1.85, 7.2, 2.81)], [], [(0, 3, 2, 1)])
me_plane_027.materials.append(mat_interior)
me_plane_027.use_remesh_preserve_volume = False
me_plane_027.use_remesh_preserve_attributes = False
me_plane_027.use_mirror_vertex_groups = False
me_plane_027.update()
me_plane_026 = bpy.data.meshes.new('Plane.026')
me_plane_026.from_pydata([(2.35, 8.7, 2.81), (2.35, 7.5, 2.81), (1.85, 7.5, 2.81), (1.85, 8.7, 2.81)], [], [(0, 3, 2, 1)])
me_plane_026.materials.append(mat_interior)
me_plane_026.use_remesh_preserve_volume = False
me_plane_026.use_remesh_preserve_attributes = False
me_plane_026.use_mirror_vertex_groups = False
me_plane_026.update()
me_plane_025 = bpy.data.meshes.new('Plane.025')
me_plane_025.from_pydata([(0.15, 8.7, 2.81), (0.15, 7.5, 2.81), (-0.35, 7.5, 2.81), (-0.35, 8.7, 2.81)], [], [(0, 3, 2, 1)])
me_plane_025.materials.append(mat_interior)
me_plane_025.use_remesh_preserve_volume = False
me_plane_025.use_remesh_preserve_attributes = False
me_plane_025.use_mirror_vertex_groups = False
me_plane_025.update()
me_plane_024 = bpy.data.meshes.new('Plane.024')
me_plane_024.from_pydata([(0.15, 7.2, 2.81), (0.15, 6.0, 2.81), (-0.35, 6.0, 2.81), (-0.35, 7.2, 2.81)], [], [(0, 3, 2, 1)])
me_plane_024.materials.append(mat_interior)
me_plane_024.use_remesh_preserve_volume = False
me_plane_024.use_remesh_preserve_attributes = False
me_plane_024.use_mirror_vertex_groups = False
me_plane_024.update()
me_plane_023 = bpy.data.meshes.new('Plane.023')
me_plane_023.from_pydata([(0.15, 4.2, 2.81), (0.15, 3.0, 2.81), (-0.35, 3.0, 2.81), (-0.35, 4.2, 2.81)], [], [(0, 3, 2, 1)])
me_plane_023.materials.append(mat_interior)
me_plane_023.use_remesh_preserve_volume = False
me_plane_023.use_remesh_preserve_attributes = False
me_plane_023.use_mirror_vertex_groups = False
me_plane_023.update()
me_plane_022 = bpy.data.meshes.new('Plane.022')
me_plane_022.from_pydata([(0.15, 5.7, 2.81), (0.15, 4.5, 2.81), (-0.35, 4.5, 2.81), (-0.35, 5.7, 2.81)], [], [(0, 3, 2, 1)])
me_plane_022.materials.append(mat_interior)
me_plane_022.use_remesh_preserve_volume = False
me_plane_022.use_remesh_preserve_attributes = False
me_plane_022.use_mirror_vertex_groups = False
me_plane_022.update()
me_plane_021 = bpy.data.meshes.new('Plane.021')
me_plane_021.from_pydata([(0.15, 2.7, 2.81), (0.15, 1.5, 2.81), (-0.35, 1.5, 2.81), (-0.35, 2.7, 2.81)], [], [(0, 3, 2, 1)])
me_plane_021.materials.append(mat_interior)
me_plane_021.use_remesh_preserve_volume = False
me_plane_021.use_remesh_preserve_attributes = False
me_plane_021.use_mirror_vertex_groups = False
me_plane_021.update()
me_plane_020 = bpy.data.meshes.new('Plane.020')
me_plane_020.from_pydata([(0.15, 1.2, 2.81), (0.15, 1.192e-07, 2.81), (-0.35, 2.98e-07, 2.81), (-0.35, 1.2, 2.81)], [], [(0, 3, 2, 1)])
me_plane_020.materials.append(mat_interior)
me_plane_020.use_remesh_preserve_volume = False
me_plane_020.use_remesh_preserve_attributes = False
me_plane_020.use_mirror_vertex_groups = False
me_plane_020.update()
me_plane_019 = bpy.data.meshes.new('Plane.019')
me_plane_019.from_pydata([(0.15, 1.2, 2.81), (0.15, 1.192e-07, 2.81), (-0.35, 2.98e-07, 2.81), (-0.35, 1.2, 2.81)], [], [(0, 3, 2, 1)])
me_plane_019.materials.append(mat_interior)
me_plane_019.use_remesh_preserve_volume = False
me_plane_019.use_remesh_preserve_attributes = False
me_plane_019.use_mirror_vertex_groups = False
me_plane_019.update()
me_plane_018 = bpy.data.meshes.new('Plane.018')
me_plane_018.from_pydata([(0.15, 2.7, 2.81), (0.15, 1.5, 2.81), (-0.35, 1.5, 2.81), (-0.35, 2.7, 2.81)], [], [(0, 3, 2, 1)])
me_plane_018.materials.append(mat_interior)
me_plane_018.use_remesh_preserve_volume = False
me_plane_018.use_remesh_preserve_attributes = False
me_plane_018.use_mirror_vertex_groups = False
me_plane_018.update()
me_plane_017 = bpy.data.meshes.new('Plane.017')
me_plane_017.from_pydata([(0.15, 5.7, 2.81), (0.15, 4.5, 2.81), (-0.35, 4.5, 2.81), (-0.35, 5.7, 2.81)], [], [(0, 3, 2, 1)])
me_plane_017.materials.append(mat_interior)
me_plane_017.use_remesh_preserve_volume = False
me_plane_017.use_remesh_preserve_attributes = False
me_plane_017.use_mirror_vertex_groups = False
me_plane_017.update()
me_plane_016 = bpy.data.meshes.new('Plane.016')
me_plane_016.from_pydata([(0.15, 4.2, 2.81), (0.15, 3.0, 2.81), (-0.35, 3.0, 2.81), (-0.35, 4.2, 2.81)], [], [(0, 3, 2, 1)])
me_plane_016.materials.append(mat_interior)
me_plane_016.use_remesh_preserve_volume = False
me_plane_016.use_remesh_preserve_attributes = False
me_plane_016.use_mirror_vertex_groups = False
me_plane_016.update()
me_plane_015 = bpy.data.meshes.new('Plane.015')
me_plane_015.from_pydata([(0.15, 7.2, 2.81), (0.15, 6.0, 2.81), (-0.35, 6.0, 2.81), (-0.35, 7.2, 2.81)], [], [(0, 3, 2, 1)])
me_plane_015.materials.append(mat_interior)
me_plane_015.use_remesh_preserve_volume = False
me_plane_015.use_remesh_preserve_attributes = False
me_plane_015.use_mirror_vertex_groups = False
me_plane_015.update()
me_plane_014 = bpy.data.meshes.new('Plane.014')
me_plane_014.from_pydata([(0.15, 8.7, 2.81), (0.15, 7.5, 2.81), (-0.35, 7.5, 2.81), (-0.35, 8.7, 2.81)], [], [(0, 3, 2, 1)])
me_plane_014.materials.append(mat_interior)
me_plane_014.use_remesh_preserve_volume = False
me_plane_014.use_remesh_preserve_attributes = False
me_plane_014.use_mirror_vertex_groups = False
me_plane_014.update()
me_plane_013 = bpy.data.meshes.new('Plane.013')
me_plane_013.from_pydata([(2.35, 8.7, 2.81), (2.35, 7.5, 2.81), (1.85, 7.5, 2.81), (1.85, 8.7, 2.81)], [], [(0, 3, 2, 1)])
me_plane_013.materials.append(mat_interior)
me_plane_013.use_remesh_preserve_volume = False
me_plane_013.use_remesh_preserve_attributes = False
me_plane_013.use_mirror_vertex_groups = False
me_plane_013.update()
me_plane_012 = bpy.data.meshes.new('Plane.012')
me_plane_012.from_pydata([(2.35, 7.2, 2.81), (2.35, 6.0, 2.81), (1.85, 6.0, 2.81), (1.85, 7.2, 2.81)], [], [(0, 3, 2, 1)])
me_plane_012.materials.append(mat_interior)
me_plane_012.use_remesh_preserve_volume = False
me_plane_012.use_remesh_preserve_attributes = False
me_plane_012.use_mirror_vertex_groups = False
me_plane_012.update()
me_plane_011 = bpy.data.meshes.new('Plane.011')
me_plane_011.from_pydata([(2.35, 4.2, 2.81), (2.35, 3.0, 2.81), (1.85, 3.0, 2.81), (1.85, 4.2, 2.81)], [], [(0, 3, 2, 1)])
me_plane_011.materials.append(mat_interior)
me_plane_011.use_remesh_preserve_volume = False
me_plane_011.use_remesh_preserve_attributes = False
me_plane_011.use_mirror_vertex_groups = False
me_plane_011.update()
me_plane_010 = bpy.data.meshes.new('Plane.010')
me_plane_010.from_pydata([(2.35, 5.7, 2.81), (2.35, 4.5, 2.81), (1.85, 4.5, 2.81), (1.85, 5.7, 2.81)], [], [(0, 3, 2, 1)])
me_plane_010.materials.append(mat_interior)
me_plane_010.use_remesh_preserve_volume = False
me_plane_010.use_remesh_preserve_attributes = False
me_plane_010.use_mirror_vertex_groups = False
me_plane_010.update()
me_plane_009 = bpy.data.meshes.new('Plane.009')
me_plane_009.from_pydata([(2.35, 2.7, 2.81), (2.35, 1.5, 2.81), (1.85, 1.5, 2.81), (1.85, 2.7, 2.81)], [], [(0, 3, 2, 1)])
me_plane_009.materials.append(mat_interior)
me_plane_009.use_remesh_preserve_volume = False
me_plane_009.use_remesh_preserve_attributes = False
me_plane_009.use_mirror_vertex_groups = False
me_plane_009.update()
me_plane_008 = bpy.data.meshes.new('Plane.008')
me_plane_008.from_pydata([(2.35, 1.2, 2.81), (2.35, 1.192e-07, 2.81), (1.85, 2.98e-07, 2.81), (1.85, 1.2, 2.81)], [], [(0, 3, 2, 1)])
me_plane_008.materials.append(mat_interior)
me_plane_008.use_remesh_preserve_volume = False
me_plane_008.use_remesh_preserve_attributes = False
me_plane_008.use_mirror_vertex_groups = False
me_plane_008.update()
me_plane_006 = bpy.data.meshes.new('Plane.006')
me_plane_006.from_pydata([(0.2, -1.383e-07, 4.2), (0.2, 9.0, 4.2), (-2.8, -3.497e-07, 7.0), (-2.8, 9.0, 7.0), (0.2, 9.0, 0.3), (0.2, 6.61e-08, 0.3), (-3.6, 9.0, 7.0), (-3.6, -1.377e-07, 7.0), (-3.6, 9.0, 4.2), (-3.6, 7.365e-08, 4.2), (-2.8, -3.346e-07, 6.8), (-2.8, 9.0, 6.8), (-2.2, 9.0, 6.8), (-2.2, -3.346e-07, 6.8), (-2.2, -3.497e-07, 7.0), (-2.2, 9.0, 7.0), (-0.6, -3.497e-07, 7.0), (-0.6, 9.0, 7.0), (-0.6, -3.346e-07, 6.8), (-0.6, 9.0, 6.8), (6.557e-07, 9.0, 6.8), (1.788e-07, -3.346e-07, 6.8), (6.557e-07, 9.0, 7.0), (1.788e-07, -3.497e-07, 7.0), (0.8, 9.0, 7.0), (0.8, -3.497e-07, 7.0), (3.0, 6.595e-07, 0.3), (3.0, 9.0, 0.3), (3.0, 1.827e-07, 1.1), (3.0, 9.0, 1.1), (2.8, 1.827e-07, 1.1), (2.8, 9.0, 1.1), (2.8, 9.0, 1.7), (2.8, 1.827e-07, 1.7), (3.0, 9.0, 1.7), (3.0, 1.827e-07, 1.7), (3.0, 9.0, 3.3), (3.0, 1.827e-07, 3.3), (2.8, 1.827e-07, 3.3), (2.8, 9.0, 3.3), (2.8, 9.0, 3.9), (2.8, 1.827e-07, 3.9), (3.0, -2.941e-07, 4.7), (3.0, 9.0, 4.7), (3.0, 9.0, 3.9), (3.0, 1.827e-07, 3.9)], [], [(1, 0, 5, 4), (3, 2, 7, 6), (0, 1, 8, 9), (9, 8, 6, 7), (2, 3, 11, 10), (10, 11, 12, 13), (13, 12, 15, 14), (14, 15, 17, 16), (16, 17, 19, 18), (18, 19, 20, 21), (21, 20, 22, 23), (23, 22, 24, 25), (28, 29, 27, 26), (30, 31, 29, 28), (33, 32, 31, 30), (35, 34, 32, 33), (37, 36, 34, 35), (38, 39, 36, 37), (41, 40, 39, 38), (45, 44, 40, 41), (44, 45, 42, 43), (4, 5, 26, 27)])
me_plane_006.materials.append(mat_concrete)
me_plane_006.use_remesh_preserve_volume = False
me_plane_006.use_remesh_preserve_attributes = False
me_plane_006.use_mirror_vertex_groups = False
me_plane_006.update()
me_plane_005 = bpy.data.meshes.new('Plane.005')
me_plane_005.from_pydata([(3.0, 9.0, 4.2), (0.2, 9.0, 4.2), (0.2, 9.0, 7.0), (3.0, 9.0, 7.0), (0.2, 9.0, 0.3), (3.0, 9.0, 0.3), (-3.6, 9.0, 7.0), (-3.6, 9.0, 4.2)], [], [(0, 1, 4, 5), (1, 2, 6, 7), (0, 3, 2, 1)])
me_plane_005.materials.append(mat_concrete_dark)
me_plane_005.use_remesh_preserve_volume = False
me_plane_005.use_remesh_preserve_attributes = False
me_plane_005.use_mirror_vertex_groups = False
me_plane_005.update()
me_plane_001 = bpy.data.meshes.new('Plane.001')
me_plane_001.from_pydata([(3.0, 9.0, 4.7), (3.0, -3.548e-07, 4.7), (0.8, -3.497e-07, 7.0), (0.8, 9.0, 7.0), (3.0, -3.497e-07, 7.0), (3.0, 9.0, 7.0)], [], [(2, 3, 5, 4), (0, 1, 4, 5)])
me_plane_001.materials.append(mat_concrete)
me_plane_001.use_remesh_preserve_volume = False
me_plane_001.use_remesh_preserve_attributes = False
me_plane_001.use_mirror_vertex_groups = False
me_plane_001.update()
me_plane = bpy.data.meshes.new('Plane')
me_plane.from_pydata([(4.25, 4.06, 0.0), (4.25, -4.25, 0.0), (-4.06, -4.25, 0.0), (-4.06, 4.06, 0.0)], [], [(0, 3, 2, 1)])
me_plane.materials.append(mat_transparent)
me_plane.use_remesh_preserve_volume = False
me_plane.use_remesh_preserve_attributes = False
me_plane.use_mirror_vertex_groups = False
me_plane.update()
me_sphere = bpy.data.meshes.new('Sphere')
me_sphere.from_pydata([(-1.333e-06, 1.25e-06, 31.62), (-22.88, 16.62, 14.14), (8.74, 26.9, 14.14), (28.28, 4.856e-07, 14.14), (-8.74, 26.9, -14.14), (22.88, 16.62, -14.14), (-28.28, -7.508e-07, -14.14), (1.432e-06, -1.515e-06, -31.62), (-13.45, 9.772, 26.9), (5.137, 15.81, 26.9), (-8.313, 25.58, 16.63), (-26.9, 5.941e-07, 16.63), (16.63, 1.043e-06, 26.9), (21.76, 15.81, 16.63), (-30.08, 9.772, -1.941e-06), (-18.59, 25.58, -2.13e-06), (4.973e-08, 31.62, -1.581e-06), (18.59, 25.58, -5.047e-07), (30.08, 9.772, 6.886e-07), (-21.76, 15.81, -16.63), (8.313, 25.58, -16.63), (26.9, -8.593e-07, -16.63), (-16.63, -1.308e-06, -26.9), (-5.137, 15.81, -26.9), (13.45, 9.772, -26.9), (-24.33, 17.68, -2.035e-06), (-20.73, 21.1, 7.071), (-21.46, 21.63, -2.082e-06), (-19.66, 23.34, 3.536), (-22.53, 19.39, 3.536), (-22.9, 19.65, -2.059e-06), (-20.02, 23.61, -2.106e-06), (-20.2, 22.22, 5.303), (-19.12, 24.46, 1.768), (-21.63, 20.25, 5.303), (-23.43, 18.53, 1.768), (-20.56, 22.49, 1.768), (-21.1, 21.37, 3.536), (-22.0, 20.51, 1.768), (-22.18, 20.64, -2.071e-06), (-20.74, 22.62, -2.094e-06), (-19.93, 22.78, 4.419), (-19.39, 23.9, 2.652), (-22.08, 19.82, 4.419), (-22.98, 18.96, 2.652), (-21.01, 22.06, 0.8839), (-20.11, 22.92, 2.652), (-21.82, 20.38, 3.536), (-20.38, 22.36, 3.536), (-21.73, 21.07, 0.8839), (-22.26, 19.95, 2.652), (-20.29, 23.05, 0.8839), (-19.57, 24.04, 0.8839), (-19.84, 23.48, 1.768), (-20.83, 21.93, 2.652), (-21.55, 20.94, 2.652), (-21.28, 21.5, 1.768), (-23.16, 19.09, 0.8839), (-22.45, 20.08, 0.8839), (-22.71, 19.52, 1.768), (-21.37, 20.81, 4.419), (-20.65, 21.8, 4.419), (-20.92, 21.24, 5.303), (-6.725, 4.886, 29.26), (-18.17, 13.2, 20.52), (2.569, 7.906, 29.26), (6.939, 21.36, 20.52), (0.2137, 26.24, 15.38), (-15.6, 21.1, 15.38), (-24.89, 8.312, 15.38), (-29.18, 4.886, -7.071), (-26.48, 13.2, 7.071), (-13.66, 26.24, -7.071), (4.37, 29.26, 7.071), (-4.37, 29.26, -7.071), (13.66, 26.24, 7.071), (20.73, 21.1, -7.071), (-25.02, 7.906, -15.38), (-15.25, 21.36, -15.38), (-0.2137, 26.24, -15.38), (15.6, 21.1, -15.38), (-22.45, -1.03e-06, -20.52), (-8.313, -1.412e-06, -29.26), (-6.939, 21.36, -20.52), (-2.569, 7.906, -29.26), (18.17, 13.2, -20.52), (6.725, 4.886, -29.26), (-10.88, 17.68, 21.76), (-4.156, 12.79, 26.9), (-1.588, 20.7, 21.76), (-20.17, 4.886, 21.76), (-28.49, 4.886, 8.313), (-4.156, 28.6, 8.313), (-13.45, 25.58, 8.313), (-9.294, 28.6, -1.855e-06), (-25.92, 12.79, -8.313), (-20.17, 20.7, -8.313), (4.156, 28.6, -8.313), (9.294, 28.6, -1.043e-06), (13.45, 25.58, -8.313), (-13.45, 15.81, -21.76), (-19.19, 7.906, -21.76), (-10.88, 7.906, -26.9), (10.88, 17.68, -21.76), (1.588, 20.7, -21.76), (4.156, 12.79, -26.9), (-19.08, 24.81, 0.4419)], [], [(9, 13, 12), (3, 12, 13), (18, 3, 13), (13, 17, 18), (21, 18, 5), (30, 25, 19), (26, 32, 10), (25, 35, 1), (34, 26, 1), (31, 40, 19), (40, 27, 19), (27, 39, 19), (39, 30, 19), (32, 41, 10), (41, 28, 10), (28, 42, 10), (42, 33, 10), (51, 36, 45), (45, 40, 51), (31, 51, 40), (40, 45, 27), (51, 31, 52), (52, 53, 51), (36, 51, 53), (53, 52, 33), (42, 28, 46), (46, 53, 42), (33, 42, 53), (53, 46, 36), (54, 36, 46), (46, 48, 54), (37, 54, 48), (48, 46, 28), (54, 37, 55), (55, 56, 54), (36, 54, 56), (56, 55, 38), (49, 27, 45), (45, 56, 49), (38, 49, 56), (56, 45, 36), (50, 38, 55), (55, 47, 50), (29, 50, 47), (47, 55, 37), (30, 57, 25), (57, 35, 25), (57, 30, 58), (58, 59, 57), (35, 57, 59), (59, 58, 38), (50, 29, 44), (44, 59, 50), (38, 50, 59), (59, 44, 35), (49, 38, 58), (58, 39, 49), (27, 49, 39), (39, 58, 30), (60, 34, 43), (43, 47, 60), (37, 60, 47), (47, 43, 29), (60, 37, 61), (61, 62, 60), (34, 60, 62), (62, 61, 32), (34, 62, 26), (62, 32, 26), (41, 32, 61), (61, 48, 41), (28, 41, 48), (48, 61, 37), (35, 44, 1), (44, 29, 1), (29, 43, 1), (43, 34, 1), (68, 10, 87), (87, 64, 68), (1, 68, 64), (64, 87, 8), (88, 8, 87), (87, 89, 88), (9, 88, 89), (89, 87, 10), (67, 2, 66), (66, 89, 67), (10, 67, 89), (89, 66, 9), (88, 9, 65), (65, 63, 88), (8, 88, 63), (65, 0, 63), (90, 11, 69), (69, 64, 90), (8, 90, 64), (64, 69, 1), (9, 66, 13), (66, 2, 13), (0, 65, 12), (65, 9, 12), (91, 14, 71), (71, 69, 91), (11, 91, 69), (69, 71, 1), (92, 16, 73), (73, 67, 92), (10, 92, 67), (67, 73, 2), (92, 10, 93), (93, 94, 92), (16, 92, 94), (94, 93, 15), (72, 4, 74), (74, 94, 72), (15, 72, 94), (94, 74, 16), (17, 76, 18), (76, 5, 18), (2, 75, 13), (75, 17, 13), (77, 19, 95), (95, 70, 77), (6, 77, 70), (70, 95, 14), (78, 4, 72), (72, 96, 78), (19, 78, 96), (96, 72, 15), (79, 20, 97), (97, 74, 79), (4, 79, 74), (74, 97, 16), (98, 16, 97), (97, 99, 98), (17, 98, 99), (99, 97, 20), (80, 5, 76), (76, 99, 80), (20, 80, 99), (99, 76, 17), (98, 17, 75), (75, 73, 98), (16, 98, 73), (73, 75, 2), (100, 23, 83), (83, 78, 100), (19, 100, 78), (78, 83, 4), (100, 19, 101), (101, 102, 100), (23, 100, 102), (102, 101, 22), (82, 7, 84), (84, 102, 82), (22, 82, 102), (102, 84, 23), (81, 22, 101), (101, 77, 81), (6, 81, 77), (77, 101, 19), (103, 24, 85), (85, 80, 103), (20, 103, 80), (80, 85, 5), (103, 20, 104), (104, 105, 103), (24, 103, 105), (105, 104, 23), (84, 7, 86), (86, 105, 84), (23, 84, 105), (105, 86, 24), (83, 23, 104), (104, 79, 83), (4, 83, 79), (79, 104, 20), (5, 85, 21), (85, 24, 21), (14, 95, 25), (95, 19, 25), (1, 71, 25), (71, 14, 25), (10, 68, 26), (68, 1, 26), (19, 96, 31), (96, 15, 31), (15, 93, 33), (93, 10, 33), (52, 106, 33), (106, 15, 33), (15, 106, 31), (106, 52, 31)])
me_sphere.use_remesh_preserve_volume = False
me_sphere.use_remesh_preserve_attributes = False
me_sphere.use_mirror_vertex_groups = False
me_sphere.update()

# ---- objects
ob_plane_106 = bpy.data.objects.new('Plane.106', me_plane_123)
ob_plane_103 = bpy.data.objects.new('Plane.103', me_plane_109)
ob_plane_102 = bpy.data.objects.new('Plane.102', me_plane_108)
ob_plane_101 = bpy.data.objects.new('Plane.101', me_plane_107)
ob_plane_100 = bpy.data.objects.new('Plane.100', me_plane_106)
ob_plane_099 = bpy.data.objects.new('Plane.099', me_plane_105)
ob_plane_098 = bpy.data.objects.new('Plane.098', me_plane_104)
ob_plane_097 = bpy.data.objects.new('Plane.097', me_plane_103)
ob_plane_096 = bpy.data.objects.new('Plane.096', me_plane_102)
ob_plane_095 = bpy.data.objects.new('Plane.095', me_plane_101)
ob_plane_094 = bpy.data.objects.new('Plane.094', me_plane_100)
ob_plane_093 = bpy.data.objects.new('Plane.093', me_plane_099)
ob_plane_092 = bpy.data.objects.new('Plane.092', me_plane_098)
ob_plane_091 = bpy.data.objects.new('Plane.091', me_plane_097)
ob_plane_090 = bpy.data.objects.new('Plane.090', me_plane_096)
ob_plane_089 = bpy.data.objects.new('Plane.089', me_plane_095)
ob_plane_088 = bpy.data.objects.new('Plane.088', me_plane_094)
ob_plane_087 = bpy.data.objects.new('Plane.087', me_plane_093)
ob_plane_086 = bpy.data.objects.new('Plane.086', me_plane_092)
ob_plane_085 = bpy.data.objects.new('Plane.085', me_plane_091)
ob_plane_084 = bpy.data.objects.new('Plane.084', me_plane_086)
ob_plane_083 = bpy.data.objects.new('Plane.083', me_plane_085)
ob_plane_078 = bpy.data.objects.new('Plane.078', me_plane_079)
ob_plane_077 = bpy.data.objects.new('Plane.077', me_plane_078)
ob_plane_076 = bpy.data.objects.new('Plane.076', me_plane_077)
ob_plane_075 = bpy.data.objects.new('Plane.075', me_plane_076)
ob_plane_074 = bpy.data.objects.new('Plane.074', me_plane_075)
ob_plane_073 = bpy.data.objects.new('Plane.073', me_plane_074)
ob_plane_072 = bpy.data.objects.new('Plane.072', me_plane_073)
ob_plane_071 = bpy.data.objects.new('Plane.071', me_plane_072)
ob_plane_070 = bpy.data.objects.new('Plane.070', me_plane_071)
ob_plane_069 = bpy.data.objects.new('Plane.069', me_plane_070)
ob_plane_068 = bpy.data.objects.new('Plane.068', me_plane_069)
ob_plane_067 = bpy.data.objects.new('Plane.067', me_plane_068)
ob_plane_066 = bpy.data.objects.new('Plane.066', me_plane_067)
ob_plane_065 = bpy.data.objects.new('Plane.065', me_plane_066)
ob_plane_064 = bpy.data.objects.new('Plane.064', me_plane_065)
ob_plane_063 = bpy.data.objects.new('Plane.063', me_plane_064)
ob_plane_062 = bpy.data.objects.new('Plane.062', me_plane_063)
ob_plane_061 = bpy.data.objects.new('Plane.061', me_plane_062)
ob_plane_060 = bpy.data.objects.new('Plane.060', me_plane_061)
ob_plane_059 = bpy.data.objects.new('Plane.059', me_plane_060)
ob_plane_058 = bpy.data.objects.new('Plane.058', me_plane_059)
ob_plane_057 = bpy.data.objects.new('Plane.057', me_plane_058)
ob_plane_056 = bpy.data.objects.new('Plane.056', me_plane_057)
ob_plane_055 = bpy.data.objects.new('Plane.055', me_plane_056)
ob_plane_054 = bpy.data.objects.new('Plane.054', me_plane_055)
ob_plane_053 = bpy.data.objects.new('Plane.053', me_plane_054)
ob_plane_052 = bpy.data.objects.new('Plane.052', me_plane_053)
ob_plane_051 = bpy.data.objects.new('Plane.051', me_plane_052)
ob_plane_050 = bpy.data.objects.new('Plane.050', me_plane_051)
ob_plane_049 = bpy.data.objects.new('Plane.049', me_plane_050)
ob_plane_048 = bpy.data.objects.new('Plane.048', me_plane_049)
ob_plane_047 = bpy.data.objects.new('Plane.047', me_plane_048)
ob_plane_046 = bpy.data.objects.new('Plane.046', me_plane_047)
ob_plane_045 = bpy.data.objects.new('Plane.045', me_plane_046)
ob_plane_044 = bpy.data.objects.new('Plane.044', me_plane_045)
ob_plane_043 = bpy.data.objects.new('Plane.043', me_plane_044)
ob_plane_042 = bpy.data.objects.new('Plane.042', me_plane_043)
ob_plane_041 = bpy.data.objects.new('Plane.041', me_plane_042)
ob_plane_040 = bpy.data.objects.new('Plane.040', me_plane_041)
ob_plane_039 = bpy.data.objects.new('Plane.039', me_plane_040)
ob_plane_038 = bpy.data.objects.new('Plane.038', me_plane_039)
ob_plane_037 = bpy.data.objects.new('Plane.037', me_plane_038)
ob_plane_036 = bpy.data.objects.new('Plane.036', me_plane_037)
ob_plane_035 = bpy.data.objects.new('Plane.035', me_plane_036)
ob_plane_034 = bpy.data.objects.new('Plane.034', me_plane_035)
ob_plane_033 = bpy.data.objects.new('Plane.033', me_plane_034)
ob_plane_032 = bpy.data.objects.new('Plane.032', me_plane_033)
ob_plane_031 = bpy.data.objects.new('Plane.031', me_plane_032)
ob_plane_030 = bpy.data.objects.new('Plane.030', me_plane_031)
ob_plane_029 = bpy.data.objects.new('Plane.029', me_plane_030)
ob_plane_028 = bpy.data.objects.new('Plane.028', me_plane_029)
ob_plane_027 = bpy.data.objects.new('Plane.027', me_plane_028)
ob_plane_026 = bpy.data.objects.new('Plane.026', me_plane_027)
ob_plane_025 = bpy.data.objects.new('Plane.025', me_plane_026)
ob_plane_024 = bpy.data.objects.new('Plane.024', me_plane_025)
ob_plane_023 = bpy.data.objects.new('Plane.023', me_plane_024)
ob_plane_022 = bpy.data.objects.new('Plane.022', me_plane_023)
ob_plane_021 = bpy.data.objects.new('Plane.021', me_plane_022)
ob_plane_020 = bpy.data.objects.new('Plane.020', me_plane_021)
ob_plane_019 = bpy.data.objects.new('Plane.019', me_plane_020)
ob_plane_018 = bpy.data.objects.new('Plane.018', me_plane_019)
ob_plane_017 = bpy.data.objects.new('Plane.017', me_plane_018)
ob_plane_016 = bpy.data.objects.new('Plane.016', me_plane_017)
ob_plane_015 = bpy.data.objects.new('Plane.015', me_plane_016)
ob_plane_014 = bpy.data.objects.new('Plane.014', me_plane_015)
ob_plane_013 = bpy.data.objects.new('Plane.013', me_plane_014)
ob_plane_012 = bpy.data.objects.new('Plane.012', me_plane_013)
ob_plane_011 = bpy.data.objects.new('Plane.011', me_plane_012)
ob_plane_010 = bpy.data.objects.new('Plane.010', me_plane_011)
ob_plane_009 = bpy.data.objects.new('Plane.009', me_plane_010)
ob_plane_008 = bpy.data.objects.new('Plane.008', me_plane_009)
ob_plane_002 = bpy.data.objects.new('Plane.002', me_plane_008)
ob_plane_006 = bpy.data.objects.new('Plane.006', me_plane_006)
ob_plane_005 = bpy.data.objects.new('Plane.005', me_plane_005)
ob_plane_001 = bpy.data.objects.new('Plane.001', me_plane_001)
ob_plane = bpy.data.objects.new('Plane', me_plane)
ob_camera = bpy.data.objects.new('Camera', cam_camera_001)
ob_sphere = bpy.data.objects.new('Sphere', me_sphere)
ob_lamp_001 = bpy.data.objects.new('Lamp.001', light_lamp)

# ---- transforms, parenting, visibility, modifiers, constraints
ob_plane_106.location = (-1.35, -0.4596, 0.01012)
ob_plane_106.rotation_euler = (0.0, -0.0, -1.571)
ob_plane_106.lock_rotations_4d = False
ob_plane_106.empty_display_type = 'ARROWS'
ob_plane_106.color = (0.0, 0.0, 0.0, 1.0)
ob_plane_106.lineart.crease_threshold = 0.0
ob_plane_103.location = (0.0003072, 0.1404, 0.01012)
ob_plane_103.lock_rotations_4d = False
ob_plane_103.empty_display_type = 'ARROWS'
ob_plane_103.color = (0.0, 0.0, 0.0, 1.0)
ob_plane_103.lineart.crease_threshold = 0.0
ob_plane_102.location = (4.1, -0.5, 0.0)
ob_plane_102.rotation_euler = (1.571, -0.0, 0.0)
ob_plane_102.lock_rotations_4d = False
ob_plane_102.empty_display_type = 'ARROWS'
ob_plane_102.color = (0.0, 0.0, 0.0, 1.0)
ob_plane_102.lineart.crease_threshold = 0.0
ob_plane_101.location = (4.1, -0.5, 0.0)
ob_plane_101.rotation_euler = (1.571, -0.0, 0.0)
ob_plane_101.lock_rotations_4d = False
ob_plane_101.empty_display_type = 'ARROWS'
ob_plane_101.color = (0.0, 0.0, 0.0, 1.0)
ob_plane_101.lineart.crease_threshold = 0.0
ob_plane_100.location = (4.1, -0.5, 4.768e-07)
ob_plane_100.rotation_euler = (1.571, -0.0, 0.0)
ob_plane_100.lock_rotations_4d = False
ob_plane_100.empty_display_type = 'ARROWS'
ob_plane_100.color = (0.0, 0.0, 0.0, 1.0)
ob_plane_100.lineart.crease_threshold = 0.0
ob_plane_099.location = (4.1, -0.5, 0.0)
ob_plane_099.rotation_euler = (1.571, -0.0, 0.0)
ob_plane_099.lock_rotations_4d = False
ob_plane_099.empty_display_type = 'ARROWS'
ob_plane_099.color = (0.0, 0.0, 0.0, 1.0)
ob_plane_099.lineart.crease_threshold = 0.0
ob_plane_098.location = (4.1, -0.5, 0.0)
ob_plane_098.rotation_euler = (1.571, -0.0, 0.0)
ob_plane_098.lock_rotations_4d = False
ob_plane_098.empty_display_type = 'ARROWS'
ob_plane_098.color = (0.0, 0.0, 0.0, 1.0)
ob_plane_098.lineart.crease_threshold = 0.0
ob_plane_097.location = (4.1, -0.5, 0.0)
ob_plane_097.rotation_euler = (1.571, -0.0, 0.0)
ob_plane_097.lock_rotations_4d = False
ob_plane_097.empty_display_type = 'ARROWS'
ob_plane_097.color = (0.0, 0.0, 0.0, 1.0)
ob_plane_097.lineart.crease_threshold = 0.0
ob_plane_096.location = (4.1, -0.5, 0.0)
ob_plane_096.rotation_euler = (1.571, -0.0, 0.0)
ob_plane_096.lock_rotations_4d = False
ob_plane_096.empty_display_type = 'ARROWS'
ob_plane_096.color = (0.0, 0.0, 0.0, 1.0)
ob_plane_096.lineart.crease_threshold = 0.0
ob_plane_095.location = (4.1, -0.5, 0.0)
ob_plane_095.rotation_euler = (1.571, -0.0, 0.0)
ob_plane_095.lock_rotations_4d = False
ob_plane_095.empty_display_type = 'ARROWS'
ob_plane_095.color = (0.0, 0.0, 0.0, 1.0)
ob_plane_095.lineart.crease_threshold = 0.0
ob_plane_094.location = (4.1, -0.5, 0.0)
ob_plane_094.rotation_euler = (1.571, -0.0, 0.0)
ob_plane_094.lock_rotations_4d = False
ob_plane_094.empty_display_type = 'ARROWS'
ob_plane_094.color = (0.0, 0.0, 0.0, 1.0)
ob_plane_094.lineart.crease_threshold = 0.0
ob_plane_093.location = (4.1, -0.5, 0.0)
ob_plane_093.rotation_euler = (1.571, -0.0, 0.0)
ob_plane_093.lock_rotations_4d = False
ob_plane_093.empty_display_type = 'ARROWS'
ob_plane_093.color = (0.0, 0.0, 0.0, 1.0)
ob_plane_093.lineart.crease_threshold = 0.0
ob_plane_092.location = (-3.6e-15, 0.0, 1.2e-22)
ob_plane_092.rotation_euler = (1.571, -0.0, 1.571)
ob_plane_092.lock_rotations_4d = False
ob_plane_092.empty_display_type = 'ARROWS'
ob_plane_092.color = (0.0, 0.0, 0.0, 1.0)
ob_plane_092.lineart.crease_threshold = 0.0
ob_plane_091.location = (8.603e-23, 0.0, -7.893e-25)
ob_plane_091.rotation_euler = (1.571, -0.0, 1.571)
ob_plane_091.lock_rotations_4d = False
ob_plane_091.empty_display_type = 'ARROWS'
ob_plane_091.color = (0.0, 0.0, 0.0, 1.0)
ob_plane_091.lineart.crease_threshold = 0.0
ob_plane_090.location = (0.0, 0.0, 0.0)
ob_plane_090.rotation_euler = (1.571, -0.0, 1.571)
ob_plane_090.lock_rotations_4d = False
ob_plane_090.empty_display_type = 'ARROWS'
ob_plane_090.color = (0.0, 0.0, 0.0, 1.0)
ob_plane_090.lineart.crease_threshold = 0.0
ob_plane_089.location = (1.582e-14, -1.192e-07, 0.0)
ob_plane_089.rotation_euler = (1.571, -0.0, 1.571)
ob_plane_089.lock_rotations_4d = False
ob_plane_089.empty_display_type = 'ARROWS'
ob_plane_089.color = (0.0, 0.0, 0.0, 1.0)
ob_plane_089.lineart.crease_threshold = 0.0
ob_plane_088.location = (-4.731e-17, 0.0, 0.0)
ob_plane_088.rotation_euler = (1.571, -0.0, 1.571)
ob_plane_088.lock_rotations_4d = False
ob_plane_088.empty_display_type = 'ARROWS'
ob_plane_088.color = (0.0, 0.0, 0.0, 1.0)
ob_plane_088.lineart.crease_threshold = 0.0
ob_plane_087.location = (3.553e-15, 0.0, 0.0)
ob_plane_087.rotation_euler = (1.571, -0.0, 1.571)
ob_plane_087.lock_rotations_4d = False
ob_plane_087.empty_display_type = 'ARROWS'
ob_plane_087.color = (0.0, 0.0, 0.0, 1.0)
ob_plane_087.lineart.crease_threshold = 0.0
ob_plane_086.location = (-1.776e-14, 0.0, 0.0)
ob_plane_086.rotation_euler = (1.571, -0.0, 1.571)
ob_plane_086.lock_rotations_4d = False
ob_plane_086.empty_display_type = 'ARROWS'
ob_plane_086.color = (0.0, 0.0, 0.0, 1.0)
ob_plane_086.lineart.crease_threshold = 0.0
ob_plane_085.location = (2.79e-14, 0.0, 4.768e-07)
ob_plane_085.rotation_euler = (1.571, -0.0, 1.571)
ob_plane_085.lock_rotations_4d = False
ob_plane_085.empty_display_type = 'ARROWS'
ob_plane_085.color = (0.0, 0.0, 0.0, 1.0)
ob_plane_085.lineart.crease_threshold = 0.0
ob_plane_084.location = (-5.495e-15, -1.192e-07, 0.0)
ob_plane_084.rotation_euler = (1.571, -0.0, 1.571)
ob_plane_084.lock_rotations_4d = False
ob_plane_084.empty_display_type = 'ARROWS'
ob_plane_084.color = (0.0, 0.0, 0.0, 1.0)
ob_plane_084.lineart.crease_threshold = 0.0
ob_plane_083.location = (0.0, 0.0, 0.0)
ob_plane_083.rotation_euler = (1.571, -0.0, 1.571)
ob_plane_083.lock_rotations_4d = False
ob_plane_083.empty_display_type = 'ARROWS'
ob_plane_083.color = (0.0, 0.0, 0.0, 1.0)
ob_plane_083.lineart.crease_threshold = 0.0
ob_plane_078.location = (-2.4, -0.5, 0.0)
ob_plane_078.rotation_euler = (1.571, -0.0, 0.0)
ob_plane_078.lock_rotations_4d = False
ob_plane_078.empty_display_type = 'ARROWS'
ob_plane_078.color = (0.0, 0.0, 0.0, 1.0)
ob_plane_078.lineart.crease_threshold = 0.0
ob_plane_077.location = (-2.4, -0.5, 0.0)
ob_plane_077.rotation_euler = (1.571, -0.0, 0.0)
ob_plane_077.lock_rotations_4d = False
ob_plane_077.empty_display_type = 'ARROWS'
ob_plane_077.color = (0.0, 0.0, 0.0, 1.0)
ob_plane_077.lineart.crease_threshold = 0.0
ob_plane_076.location = (-2.4, -0.5, 0.0)
ob_plane_076.rotation_euler = (1.571, -0.0, 0.0)
ob_plane_076.lock_rotations_4d = False
ob_plane_076.empty_display_type = 'ARROWS'
ob_plane_076.color = (0.0, 0.0, 0.0, 1.0)
ob_plane_076.lineart.crease_threshold = 0.0
ob_plane_075.location = (-2.4, -0.5, 0.0)
ob_plane_075.rotation_euler = (1.571, -0.0, 0.0)
ob_plane_075.lock_rotations_4d = False
ob_plane_075.empty_display_type = 'ARROWS'
ob_plane_075.color = (0.0, 0.0, 0.0, 1.0)
ob_plane_075.lineart.crease_threshold = 0.0
ob_plane_074.location = (-2.4, -0.5, 0.0)
ob_plane_074.rotation_euler = (1.571, -0.0, 0.0)
ob_plane_074.lock_rotations_4d = False
ob_plane_074.empty_display_type = 'ARROWS'
ob_plane_074.color = (0.0, 0.0, 0.0, 1.0)
ob_plane_074.lineart.crease_threshold = 0.0
ob_plane_073.location = (-2.4, -0.5, 0.0)
ob_plane_073.rotation_euler = (1.571, -0.0, 0.0)
ob_plane_073.lock_rotations_4d = False
ob_plane_073.empty_display_type = 'ARROWS'
ob_plane_073.color = (0.0, 0.0, 0.0, 1.0)
ob_plane_073.lineart.crease_threshold = 0.0
ob_plane_072.location = (-2.4, -0.5, 0.0)
ob_plane_072.rotation_euler = (1.571, -0.0, 0.0)
ob_plane_072.lock_rotations_4d = False
ob_plane_072.empty_display_type = 'ARROWS'
ob_plane_072.color = (0.0, 0.0, 0.0, 1.0)
ob_plane_072.lineart.crease_threshold = 0.0
ob_plane_071.location = (-2.4, -0.5, 0.0)
ob_plane_071.rotation_euler = (1.571, -0.0, 0.0)
ob_plane_071.lock_rotations_4d = False
ob_plane_071.empty_display_type = 'ARROWS'
ob_plane_071.color = (0.0, 0.0, 0.0, 1.0)
ob_plane_071.lineart.crease_threshold = 0.0
ob_plane_070.location = (-2.4, -0.5, 0.0)
ob_plane_070.rotation_euler = (1.571, -0.0, 0.0)
ob_plane_070.lock_rotations_4d = False
ob_plane_070.empty_display_type = 'ARROWS'
ob_plane_070.color = (0.0, 0.0, 0.0, 1.0)
ob_plane_070.lineart.crease_threshold = 0.0
ob_plane_069.location = (-2.4, -0.5, 0.0)
ob_plane_069.rotation_euler = (1.571, -0.0, 0.0)
ob_plane_069.lock_rotations_4d = False
ob_plane_069.empty_display_type = 'ARROWS'
ob_plane_069.color = (0.0, 0.0, 0.0, 1.0)
ob_plane_069.lineart.crease_threshold = 0.0
ob_plane_068.location = (-2.4, -0.5, 0.0)
ob_plane_068.rotation_euler = (1.571, -0.0, 0.0)
ob_plane_068.lock_rotations_4d = False
ob_plane_068.empty_display_type = 'ARROWS'
ob_plane_068.color = (0.0, 0.0, 0.0, 1.0)
ob_plane_068.lineart.crease_threshold = 0.0
ob_plane_067.location = (-2.4, -0.5, 0.0)
ob_plane_067.rotation_euler = (1.571, -0.0, 0.0)
ob_plane_067.lock_rotations_4d = False
ob_plane_067.empty_display_type = 'ARROWS'
ob_plane_067.color = (0.0, 0.0, 0.0, 1.0)
ob_plane_067.lineart.crease_threshold = 0.0
ob_plane_066.location = (-2.4, -0.5, 0.0)
ob_plane_066.rotation_euler = (1.571, -0.0, 0.0)
ob_plane_066.lock_rotations_4d = False
ob_plane_066.empty_display_type = 'ARROWS'
ob_plane_066.color = (0.0, 0.0, 0.0, 1.0)
ob_plane_066.lineart.crease_threshold = 0.0
ob_plane_065.location = (-2.4, -0.5, 0.0)
ob_plane_065.rotation_euler = (1.571, -0.0, 0.0)
ob_plane_065.lock_rotations_4d = False
ob_plane_065.empty_display_type = 'ARROWS'
ob_plane_065.color = (0.0, 0.0, 0.0, 1.0)
ob_plane_065.lineart.crease_threshold = 0.0
ob_plane_064.location = (-2.4, -0.5, 0.0)
ob_plane_064.rotation_euler = (1.571, -0.0, 0.0)
ob_plane_064.lock_rotations_4d = False
ob_plane_064.empty_display_type = 'ARROWS'
ob_plane_064.color = (0.0, 0.0, 0.0, 1.0)
ob_plane_064.lineart.crease_threshold = 0.0
ob_plane_063.location = (-2.4, -0.5, 0.0)
ob_plane_063.rotation_euler = (1.571, -0.0, 0.0)
ob_plane_063.lock_rotations_4d = False
ob_plane_063.empty_display_type = 'ARROWS'
ob_plane_063.color = (0.0, 0.0, 0.0, 1.0)
ob_plane_063.lineart.crease_threshold = 0.0
ob_plane_062.location = (-2.4, -0.5, 0.0)
ob_plane_062.rotation_euler = (1.571, -0.0, 0.0)
ob_plane_062.lock_rotations_4d = False
ob_plane_062.empty_display_type = 'ARROWS'
ob_plane_062.color = (0.0, 0.0, 0.0, 1.0)
ob_plane_062.lineart.crease_threshold = 0.0
ob_plane_061.location = (-2.4, -0.5, 0.0)
ob_plane_061.rotation_euler = (1.571, -0.0, 0.0)
ob_plane_061.lock_rotations_4d = False
ob_plane_061.empty_display_type = 'ARROWS'
ob_plane_061.color = (0.0, 0.0, 0.0, 1.0)
ob_plane_061.lineart.crease_threshold = 0.0
ob_plane_060.location = (-2.4, -0.5, 0.0)
ob_plane_060.rotation_euler = (1.571, -0.0, 0.0)
ob_plane_060.lock_rotations_4d = False
ob_plane_060.empty_display_type = 'ARROWS'
ob_plane_060.color = (0.0, 0.0, 0.0, 1.0)
ob_plane_060.lineart.crease_threshold = 0.0
ob_plane_059.location = (-2.4, -0.5, 0.0)
ob_plane_059.rotation_euler = (1.571, -0.0, 0.0)
ob_plane_059.lock_rotations_4d = False
ob_plane_059.empty_display_type = 'ARROWS'
ob_plane_059.color = (0.0, 0.0, 0.0, 1.0)
ob_plane_059.lineart.crease_threshold = 0.0
ob_plane_058.location = (-2.4, -0.5, 0.0)
ob_plane_058.rotation_euler = (1.571, -0.0, 0.0)
ob_plane_058.lock_rotations_4d = False
ob_plane_058.empty_display_type = 'ARROWS'
ob_plane_058.color = (0.0, 0.0, 0.0, 1.0)
ob_plane_058.lineart.crease_threshold = 0.0
ob_plane_057.location = (-2.4, -0.5, 0.0)
ob_plane_057.rotation_euler = (1.571, -0.0, 0.0)
ob_plane_057.lock_rotations_4d = False
ob_plane_057.empty_display_type = 'ARROWS'
ob_plane_057.color = (0.0, 0.0, 0.0, 1.0)
ob_plane_057.lineart.crease_threshold = 0.0
ob_plane_056.location = (-2.4, -0.5, 0.0)
ob_plane_056.rotation_euler = (1.571, -0.0, 0.0)
ob_plane_056.lock_rotations_4d = False
ob_plane_056.empty_display_type = 'ARROWS'
ob_plane_056.color = (0.0, 0.0, 0.0, 1.0)
ob_plane_056.lineart.crease_threshold = 0.0
ob_plane_055.location = (-2.4, -0.5, 0.0)
ob_plane_055.rotation_euler = (1.571, -0.0, 0.0)
ob_plane_055.lock_rotations_4d = False
ob_plane_055.empty_display_type = 'ARROWS'
ob_plane_055.color = (0.0, 0.0, 0.0, 1.0)
ob_plane_055.lineart.crease_threshold = 0.0
ob_plane_054.location = (-1.49e-08, 0.0, 6.0)
ob_plane_054.rotation_euler = (1.571, -0.0, 1.571)
ob_plane_054.lock_rotations_4d = False
ob_plane_054.empty_display_type = 'ARROWS'
ob_plane_054.color = (0.0, 0.0, 0.0, 1.0)
ob_plane_054.lineart.crease_threshold = 0.0
ob_plane_053.location = (0.0, 0.0, 6.0)
ob_plane_053.rotation_euler = (1.571, -0.0, 1.571)
ob_plane_053.lock_rotations_4d = False
ob_plane_053.empty_display_type = 'ARROWS'
ob_plane_053.color = (0.0, 0.0, 0.0, 1.0)
ob_plane_053.lineart.crease_threshold = 0.0
ob_plane_052.location = (0.0, 0.0, 6.0)
ob_plane_052.rotation_euler = (1.571, -0.0, 1.571)
ob_plane_052.lock_rotations_4d = False
ob_plane_052.empty_display_type = 'ARROWS'
ob_plane_052.color = (0.0, 0.0, 0.0, 1.0)
ob_plane_052.lineart.crease_threshold = 0.0
ob_plane_051.location = (0.0, 0.0, 6.0)
ob_plane_051.rotation_euler = (1.571, -0.0, 1.571)
ob_plane_051.lock_rotations_4d = False
ob_plane_051.empty_display_type = 'ARROWS'
ob_plane_051.color = (0.0, 0.0, 0.0, 1.0)
ob_plane_051.lineart.crease_threshold = 0.0
ob_plane_050.location = (0.0, 0.0, 6.0)
ob_plane_050.rotation_euler = (1.571, -0.0, 1.571)
ob_plane_050.lock_rotations_4d = False
ob_plane_050.empty_display_type = 'ARROWS'
ob_plane_050.color = (0.0, 0.0, 0.0, 1.0)
ob_plane_050.lineart.crease_threshold = 0.0
ob_plane_049.location = (0.0, 0.0, 6.0)
ob_plane_049.rotation_euler = (1.571, -0.0, 1.571)
ob_plane_049.lock_rotations_4d = False
ob_plane_049.empty_display_type = 'ARROWS'
ob_plane_049.color = (0.0, 0.0, 0.0, 1.0)
ob_plane_049.lineart.crease_threshold = 0.0
ob_plane_048.location = (-1.49e-08, 0.0, 6.0)
ob_plane_048.rotation_euler = (1.571, -0.0, 1.571)
ob_plane_048.lock_rotations_4d = False
ob_plane_048.empty_display_type = 'ARROWS'
ob_plane_048.color = (0.0, 0.0, 0.0, 1.0)
ob_plane_048.lineart.crease_threshold = 0.0
ob_plane_047.location = (0.0, 0.0, 6.0)
ob_plane_047.rotation_euler = (1.571, -0.0, 1.571)
ob_plane_047.lock_rotations_4d = False
ob_plane_047.empty_display_type = 'ARROWS'
ob_plane_047.color = (0.0, 0.0, 0.0, 1.0)
ob_plane_047.lineart.crease_threshold = 0.0
ob_plane_046.location = (0.0, 0.0, 3.0)
ob_plane_046.rotation_euler = (1.571, -0.0, 1.571)
ob_plane_046.lock_rotations_4d = False
ob_plane_046.empty_display_type = 'ARROWS'
ob_plane_046.color = (0.0, 0.0, 0.0, 1.0)
ob_plane_046.lineart.crease_threshold = 0.0
ob_plane_045.location = (0.0, 0.0, 3.0)
ob_plane_045.rotation_euler = (1.571, -0.0, 1.571)
ob_plane_045.lock_rotations_4d = False
ob_plane_045.empty_display_type = 'ARROWS'
ob_plane_045.color = (0.0, 0.0, 0.0, 1.0)
ob_plane_045.lineart.crease_threshold = 0.0
ob_plane_044.location = (0.0, 0.0, 3.0)
ob_plane_044.rotation_euler = (1.571, -0.0, 1.571)
ob_plane_044.lock_rotations_4d = False
ob_plane_044.empty_display_type = 'ARROWS'
ob_plane_044.color = (0.0, 0.0, 0.0, 1.0)
ob_plane_044.lineart.crease_threshold = 0.0
ob_plane_043.location = (0.0, 0.0, 3.0)
ob_plane_043.rotation_euler = (1.571, -0.0, 1.571)
ob_plane_043.lock_rotations_4d = False
ob_plane_043.empty_display_type = 'ARROWS'
ob_plane_043.color = (0.0, 0.0, 0.0, 1.0)
ob_plane_043.lineart.crease_threshold = 0.0
ob_plane_042.location = (0.0, 0.0, 3.0)
ob_plane_042.rotation_euler = (1.571, -0.0, 1.571)
ob_plane_042.lock_rotations_4d = False
ob_plane_042.empty_display_type = 'ARROWS'
ob_plane_042.color = (0.0, 0.0, 0.0, 1.0)
ob_plane_042.lineart.crease_threshold = 0.0
ob_plane_041.location = (0.0, 0.0, 3.0)
ob_plane_041.rotation_euler = (1.571, -0.0, 1.571)
ob_plane_041.lock_rotations_4d = False
ob_plane_041.empty_display_type = 'ARROWS'
ob_plane_041.color = (0.0, 0.0, 0.0, 1.0)
ob_plane_041.lineart.crease_threshold = 0.0
ob_plane_040.location = (0.0, 0.0, 3.0)
ob_plane_040.rotation_euler = (1.571, -0.0, 1.571)
ob_plane_040.lock_rotations_4d = False
ob_plane_040.empty_display_type = 'ARROWS'
ob_plane_040.color = (0.0, 0.0, 0.0, 1.0)
ob_plane_040.lineart.crease_threshold = 0.0
ob_plane_039.location = (0.0, 0.0, 3.0)
ob_plane_039.rotation_euler = (1.571, -0.0, 1.571)
ob_plane_039.lock_rotations_4d = False
ob_plane_039.empty_display_type = 'ARROWS'
ob_plane_039.color = (0.0, 0.0, 0.0, 1.0)
ob_plane_039.lineart.crease_threshold = 0.0
ob_plane_038.location = (0.0, 0.0, 0.0)
ob_plane_038.rotation_euler = (1.571, -0.0, 1.571)
ob_plane_038.lock_rotations_4d = False
ob_plane_038.empty_display_type = 'ARROWS'
ob_plane_038.color = (0.0, 0.0, 0.0, 1.0)
ob_plane_038.lineart.crease_threshold = 0.0
ob_plane_037.location = (0.0, 0.0, 0.0)
ob_plane_037.rotation_euler = (1.571, -0.0, 1.571)
ob_plane_037.lock_rotations_4d = False
ob_plane_037.empty_display_type = 'ARROWS'
ob_plane_037.color = (0.0, 0.0, 0.0, 1.0)
ob_plane_037.lineart.crease_threshold = 0.0
ob_plane_036.location = (0.0, 0.0, 0.0)
ob_plane_036.rotation_euler = (1.571, -0.0, 1.571)
ob_plane_036.lock_rotations_4d = False
ob_plane_036.empty_display_type = 'ARROWS'
ob_plane_036.color = (0.0, 0.0, 0.0, 1.0)
ob_plane_036.lineart.crease_threshold = 0.0
ob_plane_035.location = (0.0, 0.0, 0.0)
ob_plane_035.rotation_euler = (1.571, -0.0, 1.571)
ob_plane_035.lock_rotations_4d = False
ob_plane_035.empty_display_type = 'ARROWS'
ob_plane_035.color = (0.0, 0.0, 0.0, 1.0)
ob_plane_035.lineart.crease_threshold = 0.0
ob_plane_034.location = (0.0, 0.0, 0.0)
ob_plane_034.rotation_euler = (1.571, -0.0, 1.571)
ob_plane_034.lock_rotations_4d = False
ob_plane_034.empty_display_type = 'ARROWS'
ob_plane_034.color = (0.0, 0.0, 0.0, 1.0)
ob_plane_034.lineart.crease_threshold = 0.0
ob_plane_033.location = (0.0, 0.0, 0.0)
ob_plane_033.rotation_euler = (1.571, -0.0, 1.571)
ob_plane_033.lock_rotations_4d = False
ob_plane_033.empty_display_type = 'ARROWS'
ob_plane_033.color = (0.0, 0.0, 0.0, 1.0)
ob_plane_033.lineart.crease_threshold = 0.0
ob_plane_032.location = (0.0, 0.0, 0.0)
ob_plane_032.rotation_euler = (1.571, -0.0, 1.571)
ob_plane_032.lock_rotations_4d = False
ob_plane_032.empty_display_type = 'ARROWS'
ob_plane_032.color = (0.0, 0.0, 0.0, 1.0)
ob_plane_032.lineart.crease_threshold = 0.0
ob_plane_031.location = (0.0, 0.0, 0.0)
ob_plane_031.rotation_euler = (1.571, -0.0, 1.571)
ob_plane_031.lock_rotations_4d = False
ob_plane_031.empty_display_type = 'ARROWS'
ob_plane_031.color = (0.0, 0.0, 0.0, 1.0)
ob_plane_031.lineart.crease_threshold = 0.0
ob_plane_030.location = (-2.4, -0.5, 0.0)
ob_plane_030.rotation_euler = (1.571, -0.0, 0.0)
ob_plane_030.lock_rotations_4d = False
ob_plane_030.empty_display_type = 'ARROWS'
ob_plane_030.color = (0.0, 0.0, 0.0, 1.0)
ob_plane_030.lineart.crease_threshold = 0.0
ob_plane_029.location = (-2.4, -0.5, 0.0)
ob_plane_029.rotation_euler = (1.571, -0.0, 0.0)
ob_plane_029.lock_rotations_4d = False
ob_plane_029.empty_display_type = 'ARROWS'
ob_plane_029.color = (0.0, 0.0, 0.0, 1.0)
ob_plane_029.lineart.crease_threshold = 0.0
ob_plane_028.location = (-2.4, -0.5, 0.0)
ob_plane_028.rotation_euler = (1.571, -0.0, 0.0)
ob_plane_028.lock_rotations_4d = False
ob_plane_028.empty_display_type = 'ARROWS'
ob_plane_028.color = (0.0, 0.0, 0.0, 1.0)
ob_plane_028.lineart.crease_threshold = 0.0
ob_plane_027.location = (-2.4, -0.5, 0.0)
ob_plane_027.rotation_euler = (1.571, -0.0, 0.0)
ob_plane_027.lock_rotations_4d = False
ob_plane_027.empty_display_type = 'ARROWS'
ob_plane_027.color = (0.0, 0.0, 0.0, 1.0)
ob_plane_027.lineart.crease_threshold = 0.0
ob_plane_026.location = (-2.4, -0.5, 4.768e-07)
ob_plane_026.rotation_euler = (1.571, -0.0, 0.0)
ob_plane_026.lock_rotations_4d = False
ob_plane_026.empty_display_type = 'ARROWS'
ob_plane_026.color = (0.0, 0.0, 0.0, 1.0)
ob_plane_026.lineart.crease_threshold = 0.0
ob_plane_025.location = (-2.4, -0.5, 0.0)
ob_plane_025.rotation_euler = (1.571, -0.0, 0.0)
ob_plane_025.lock_rotations_4d = False
ob_plane_025.empty_display_type = 'ARROWS'
ob_plane_025.color = (0.0, 0.0, 0.0, 1.0)
ob_plane_025.lineart.crease_threshold = 0.0
ob_plane_024.location = (-2.4, -0.5, 0.0)
ob_plane_024.rotation_euler = (1.571, -0.0, 0.0)
ob_plane_024.lock_rotations_4d = False
ob_plane_024.empty_display_type = 'ARROWS'
ob_plane_024.color = (0.0, 0.0, 0.0, 1.0)
ob_plane_024.lineart.crease_threshold = 0.0
ob_plane_023.location = (-2.4, -0.5, 0.0)
ob_plane_023.rotation_euler = (1.571, -0.0, 0.0)
ob_plane_023.lock_rotations_4d = False
ob_plane_023.empty_display_type = 'ARROWS'
ob_plane_023.color = (0.0, 0.0, 0.0, 1.0)
ob_plane_023.lineart.crease_threshold = 0.0
ob_plane_022.location = (-2.4, -0.5, 0.0)
ob_plane_022.rotation_euler = (1.571, -0.0, 0.0)
ob_plane_022.lock_rotations_4d = False
ob_plane_022.empty_display_type = 'ARROWS'
ob_plane_022.color = (0.0, 0.0, 0.0, 1.0)
ob_plane_022.lineart.crease_threshold = 0.0
ob_plane_021.location = (-2.4, -0.5, -4.768e-07)
ob_plane_021.rotation_euler = (1.571, -0.0, 0.0)
ob_plane_021.lock_rotations_4d = False
ob_plane_021.empty_display_type = 'ARROWS'
ob_plane_021.color = (0.0, 0.0, 0.0, 1.0)
ob_plane_021.lineart.crease_threshold = 0.0
ob_plane_020.location = (-2.4, -0.5, 0.0)
ob_plane_020.rotation_euler = (1.571, -0.0, 0.0)
ob_plane_020.lock_rotations_4d = False
ob_plane_020.empty_display_type = 'ARROWS'
ob_plane_020.color = (0.0, 0.0, 0.0, 1.0)
ob_plane_020.lineart.crease_threshold = 0.0
ob_plane_019.location = (-2.4, -0.5, 0.0)
ob_plane_019.rotation_euler = (1.571, -0.0, 0.0)
ob_plane_019.lock_rotations_4d = False
ob_plane_019.empty_display_type = 'ARROWS'
ob_plane_019.color = (0.0, 0.0, 0.0, 1.0)
ob_plane_019.lineart.crease_threshold = 0.0
ob_plane_018.location = (3.6e-15, 0.0, 0.0)
ob_plane_018.rotation_euler = (1.571, -0.0, 1.571)
ob_plane_018.lock_rotations_4d = False
ob_plane_018.empty_display_type = 'ARROWS'
ob_plane_018.color = (0.0, 0.0, 0.0, 1.0)
ob_plane_018.lineart.crease_threshold = 0.0
ob_plane_017.location = (0.0, 0.0, 0.0)
ob_plane_017.rotation_euler = (1.571, -0.0, 1.571)
ob_plane_017.lock_rotations_4d = False
ob_plane_017.empty_display_type = 'ARROWS'
ob_plane_017.color = (0.0, 0.0, 0.0, 1.0)
ob_plane_017.lineart.crease_threshold = 0.0
ob_plane_016.location = (1.473e-14, 0.0, -4.768e-07)
ob_plane_016.rotation_euler = (1.571, -0.0, 1.571)
ob_plane_016.lock_rotations_4d = False
ob_plane_016.empty_display_type = 'ARROWS'
ob_plane_016.color = (0.0, 0.0, 0.0, 1.0)
ob_plane_016.lineart.crease_threshold = 0.0
ob_plane_015.location = (-3.505e-15, 0.0, 0.0)
ob_plane_015.rotation_euler = (1.571, -0.0, 1.571)
ob_plane_015.lock_rotations_4d = False
ob_plane_015.empty_display_type = 'ARROWS'
ob_plane_015.color = (0.0, 0.0, 0.0, 1.0)
ob_plane_015.lineart.crease_threshold = 0.0
ob_plane_014.location = (1.023e-14, 0.0, 4.768e-07)
ob_plane_014.rotation_euler = (1.571, -0.0, 1.571)
ob_plane_014.lock_rotations_4d = False
ob_plane_014.empty_display_type = 'ARROWS'
ob_plane_014.color = (0.0, 0.0, 0.0, 1.0)
ob_plane_014.lineart.crease_threshold = 0.0
ob_plane_013.location = (4.731e-17, 0.0, 0.0)
ob_plane_013.rotation_euler = (1.571, -0.0, 1.571)
ob_plane_013.lock_rotations_4d = False
ob_plane_013.empty_display_type = 'ARROWS'
ob_plane_013.color = (0.0, 0.0, 0.0, 1.0)
ob_plane_013.lineart.crease_threshold = 0.0
ob_plane_012.location = (3.553e-15, 1.62e-22, 0.0)
ob_plane_012.rotation_euler = (1.571, -0.0, 1.571)
ob_plane_012.lock_rotations_4d = False
ob_plane_012.empty_display_type = 'ARROWS'
ob_plane_012.color = (0.0, 0.0, 0.0, 1.0)
ob_plane_012.lineart.crease_threshold = 0.0
ob_plane_011.location = (1.374e-14, 6.06e-22, 4.768e-07)
ob_plane_011.rotation_euler = (1.571, -0.0, 1.571)
ob_plane_011.lock_rotations_4d = False
ob_plane_011.empty_display_type = 'ARROWS'
ob_plane_011.color = (0.0, 0.0, 0.0, 1.0)
ob_plane_011.lineart.crease_threshold = 0.0
ob_plane_010.location = (-3.702e-29, 3.157e-24, 0.0)
ob_plane_010.rotation_euler = (1.571, -0.0, 1.571)
ob_plane_010.lock_rotations_4d = False
ob_plane_010.empty_display_type = 'ARROWS'
ob_plane_010.color = (0.0, 0.0, 0.0, 1.0)
ob_plane_010.lineart.crease_threshold = 0.0
ob_plane_009.location = (-1.776e-14, -7.721e-22, 0.0)
ob_plane_009.rotation_euler = (1.571, -0.0, 1.571)
ob_plane_009.lock_rotations_4d = False
ob_plane_009.empty_display_type = 'ARROWS'
ob_plane_009.color = (0.0, 0.0, 0.0, 1.0)
ob_plane_009.lineart.crease_threshold = 0.0
ob_plane_008.location = (-3.553e-15, -1.533e-22, 0.0)
ob_plane_008.rotation_euler = (1.571, -0.0, 1.571)
ob_plane_008.lock_rotations_4d = False
ob_plane_008.empty_display_type = 'ARROWS'
ob_plane_008.color = (0.0, 0.0, 0.0, 1.0)
ob_plane_008.lineart.crease_threshold = 0.0
ob_plane_002.location = (0.0, 0.0, 0.0)
ob_plane_002.rotation_euler = (1.571, -0.0, 1.571)
ob_plane_002.lock_rotations_4d = False
ob_plane_002.empty_display_type = 'ARROWS'
ob_plane_002.color = (0.0, 0.0, 0.0, 1.0)
ob_plane_002.lineart.crease_threshold = 0.0
ob_plane_006.location = (0.0, 3.5, 0.0)
ob_plane_006.rotation_euler = (1.571, -0.0, -0.0)
ob_plane_006.lock_rotations_4d = False
ob_plane_006.empty_display_type = 'ARROWS'
ob_plane_006.color = (0.0, 0.0, 0.0, 1.0)
ob_plane_006.lineart.crease_threshold = 0.0
ob_plane_005.location = (0.0, 3.5, 0.0)
ob_plane_005.rotation_euler = (1.571, -0.0, -0.0)
ob_plane_005.lock_rotations_4d = False
ob_plane_005.empty_display_type = 'ARROWS'
ob_plane_005.color = (0.0, 0.0, 0.0, 1.0)
ob_plane_005.lineart.crease_threshold = 0.0
ob_plane_001.location = (0.0, 3.5, 0.0)
ob_plane_001.rotation_euler = (1.571, -0.0, -0.0)
ob_plane_001.lock_rotations_4d = False
ob_plane_001.empty_display_type = 'ARROWS'
ob_plane_001.color = (0.0, 0.0, 0.0, 1.0)
ob_plane_001.lineart.crease_threshold = 0.0
ob_plane.location = (0.0003072, 0.0003849, 0.0001214)
ob_plane.lock_rotations_4d = False
ob_plane.empty_display_type = 'ARROWS'
ob_plane.color = (0.0, 0.0, 0.0, 1.0)
ob_plane.lineart.crease_threshold = 0.0
ob_camera.location = (10.0, -10.0, 11.6)
ob_camera.rotation_euler = (1.047, 0.0, 0.7854)
ob_camera.lock_rotations_4d = False
ob_camera.empty_display_type = 'ARROWS'
ob_camera.color = (0.0, 0.0, 0.0, 1.0)
ob_camera.lineart.crease_threshold = 0.0
ob_sphere.location = (-0.02993, 0.1261, 0.07312)
ob_sphere.rotation_euler = (1.571, -0.0, 1.571)
ob_sphere.lock_rotations_4d = False
ob_sphere.empty_display_type = 'ARROWS'
ob_sphere.color = (0.0, 0.0, 0.0, 1.0)
ob_sphere.show_instancer_for_render = False
ob_sphere.instance_type = 'VERTS'
ob_sphere.use_instance_vertices_rotation = True
ob_sphere.lineart.crease_threshold = 0.0
ob_lamp_001.parent = ob_sphere
ob_lamp_001.matrix_parent_inverse = Matrix(((-4.371e-08, 1.0, -2.118e-22, -0.1261), (4.371e-08, 1.911e-15, 1.0, -0.07312), (1.0, 4.371e-08, -4.371e-08, 0.02993), (0.0, 0.0, 0.0, 1.0)))
ob_lamp_001.location = (-0.02993, 0.1261, 0.07312)
ob_lamp_001.rotation_euler = (1.571, -0.0, 1.571)
ob_lamp_001.lock_rotations_4d = False
ob_lamp_001.empty_display_type = 'ARROWS'
ob_lamp_001.color = (0.0, 0.0, 0.0, 1.0)
ob_lamp_001.lineart.crease_threshold = 0.0

# ---- collection membership
col_collection_1.objects.link(ob_plane_106)
col_collection_1.objects.link(ob_plane_103)
col_collection_1.objects.link(ob_plane_102)
col_collection_1.objects.link(ob_plane_101)
col_collection_1.objects.link(ob_plane_100)
col_collection_1.objects.link(ob_plane_099)
col_collection_1.objects.link(ob_plane_098)
col_collection_1.objects.link(ob_plane_097)
col_collection_1.objects.link(ob_plane_096)
col_collection_1.objects.link(ob_plane_095)
col_collection_1.objects.link(ob_plane_094)
col_collection_1.objects.link(ob_plane_093)
col_collection_1.objects.link(ob_plane_092)
col_collection_1.objects.link(ob_plane_091)
col_collection_1.objects.link(ob_plane_090)
col_collection_1.objects.link(ob_plane_089)
col_collection_1.objects.link(ob_plane_088)
col_collection_1.objects.link(ob_plane_087)
col_collection_1.objects.link(ob_plane_086)
col_collection_1.objects.link(ob_plane_085)
col_collection_1.objects.link(ob_plane_084)
col_collection_1.objects.link(ob_plane_083)
col_collection_1.objects.link(ob_plane_078)
col_collection_1.objects.link(ob_plane_077)
col_collection_1.objects.link(ob_plane_076)
col_collection_1.objects.link(ob_plane_075)
col_collection_1.objects.link(ob_plane_074)
col_collection_1.objects.link(ob_plane_073)
col_collection_1.objects.link(ob_plane_072)
col_collection_1.objects.link(ob_plane_071)
col_collection_1.objects.link(ob_plane_070)
col_collection_1.objects.link(ob_plane_069)
col_collection_1.objects.link(ob_plane_068)
col_collection_1.objects.link(ob_plane_067)
col_collection_1.objects.link(ob_plane_066)
col_collection_1.objects.link(ob_plane_065)
col_collection_1.objects.link(ob_plane_064)
col_collection_1.objects.link(ob_plane_063)
col_collection_1.objects.link(ob_plane_062)
col_collection_1.objects.link(ob_plane_061)
col_collection_1.objects.link(ob_plane_060)
col_collection_1.objects.link(ob_plane_059)
col_collection_1.objects.link(ob_plane_058)
col_collection_1.objects.link(ob_plane_057)
col_collection_1.objects.link(ob_plane_056)
col_collection_1.objects.link(ob_plane_055)
col_collection_1.objects.link(ob_plane_054)
col_collection_1.objects.link(ob_plane_053)
col_collection_1.objects.link(ob_plane_052)
col_collection_1.objects.link(ob_plane_051)
col_collection_1.objects.link(ob_plane_050)
col_collection_1.objects.link(ob_plane_049)
col_collection_1.objects.link(ob_plane_048)
col_collection_1.objects.link(ob_plane_047)
col_collection_1.objects.link(ob_plane_046)
col_collection_1.objects.link(ob_plane_045)
col_collection_1.objects.link(ob_plane_044)
col_collection_1.objects.link(ob_plane_043)
col_collection_1.objects.link(ob_plane_042)
col_collection_1.objects.link(ob_plane_041)
col_collection_1.objects.link(ob_plane_040)
col_collection_1.objects.link(ob_plane_039)
col_collection_1.objects.link(ob_plane_038)
col_collection_1.objects.link(ob_plane_037)
col_collection_1.objects.link(ob_plane_036)
col_collection_1.objects.link(ob_plane_035)
col_collection_1.objects.link(ob_plane_034)
col_collection_1.objects.link(ob_plane_033)
col_collection_1.objects.link(ob_plane_032)
col_collection_1.objects.link(ob_plane_031)
col_collection_1.objects.link(ob_plane_030)
col_collection_1.objects.link(ob_plane_029)
col_collection_1.objects.link(ob_plane_028)
col_collection_1.objects.link(ob_plane_027)
col_collection_1.objects.link(ob_plane_026)
col_collection_1.objects.link(ob_plane_025)
col_collection_1.objects.link(ob_plane_024)
col_collection_1.objects.link(ob_plane_023)
col_collection_1.objects.link(ob_plane_022)
col_collection_1.objects.link(ob_plane_021)
col_collection_1.objects.link(ob_plane_020)
col_collection_1.objects.link(ob_plane_019)
col_collection_1.objects.link(ob_plane_018)
col_collection_1.objects.link(ob_plane_017)
col_collection_1.objects.link(ob_plane_016)
col_collection_1.objects.link(ob_plane_015)
col_collection_1.objects.link(ob_plane_014)
col_collection_1.objects.link(ob_plane_013)
col_collection_1.objects.link(ob_plane_012)
col_collection_1.objects.link(ob_plane_011)
col_collection_1.objects.link(ob_plane_010)
col_collection_1.objects.link(ob_plane_009)
col_collection_1.objects.link(ob_plane_008)
col_collection_1.objects.link(ob_plane_002)
col_collection_1.objects.link(ob_plane_006)
col_collection_1.objects.link(ob_plane_005)
col_collection_1.objects.link(ob_plane_001)
col_collection_1.objects.link(ob_plane)
col_collection_2.objects.link(ob_camera)
col_collection_3.objects.link(ob_sphere)
col_collection_3.objects.link(ob_lamp_001)

# ---- scene / render settings (as saved in the file)
scene.camera = ob_camera
scene.frame_start = 1; scene.frame_end = 250; scene.frame_set(11)
scene.render.engine = 'BLENDER_EEVEE_NEXT'
scene.render.image_settings.color_mode = 'RGB'
scene.render.image_settings.compression = 90
scene.render.resolution_x = 128
scene.render.resolution_y = 128
scene.render.pixel_aspect_x = 100.0
scene.render.pixel_aspect_y = 100.0
scene.render.fps = 25
scene.render.dither_intensity = 0.0
scene.render.use_compositing = False
scene.render.use_sequencer = False
scene.render.bake_margin = 2
scene.render.bake_bias = 0.0
scene.render.use_stamp_time = False
scene.render.use_stamp_date = False
scene.render.use_stamp_frame = False
scene.render.use_stamp_camera = False
scene.render.use_stamp_scene = False
scene.render.use_stamp_filename = False
scene.render.use_stamp_render_time = False
scene.render.stamp_font_size = 0
scene.cycles.use_denoising = False
scene.cycles.samples = 10
scene.cycles.sampling_pattern = 'TABULATED_SOBOL'
scene.cycles.light_sampling_threshold = 0.0
scene.cycles.use_adaptive_sampling = False
scene.cycles.use_light_tree = False
scene.cycles.blur_glossy = 0.0
scene.cycles.volume_bounces = 1
scene.cycles.pixel_filter_type = 'GAUSSIAN'
scene.cycles.sample_clamp_indirect = 0.0
scene.view_settings.view_transform = 'Raw'
bpy.context.view_layer.update()
